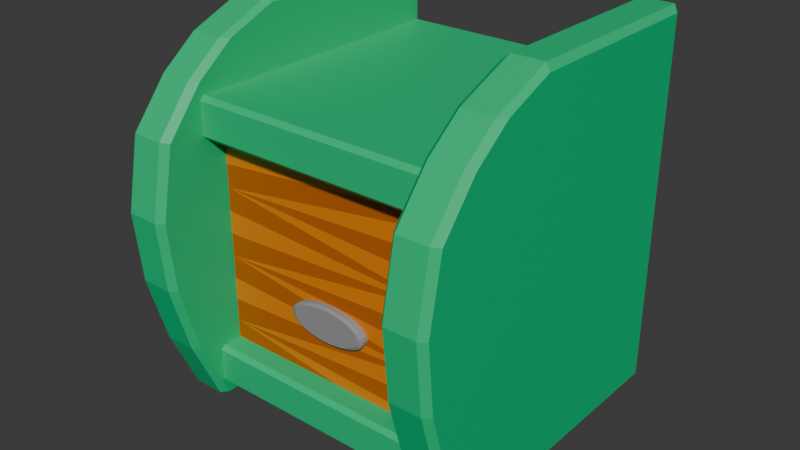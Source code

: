 # Source: krovatTymba.blend  (saved by Blender 4.3.32; exported with 4.5.12 LTS)
import bpy
from mathutils import Matrix  # noqa: F401  (used for matrix-valued properties, if any)

bpy.ops.wm.read_factory_settings(use_empty=True)
scene = bpy.context.scene
scene.name = 'Scene'

# ---- collections
col_collection = bpy.data.collections.new('Collection'); scene.collection.children.link(col_collection)

# ---- materials (node trees are filled in below, after node groups)
mat_material_002 = bpy.data.materials.new('Material.002')
mat_material_005 = bpy.data.materials.new('Material.005')
mat_material = bpy.data.materials.new('Material')
mat_material.alpha_threshold = 0.0
mat_material.roughness = 0.5
mat_material.line_color = (0.0, 0.0, 0.0, 1.0)
mat_material_001 = bpy.data.materials.new('Material.001')
mat_material_003 = bpy.data.materials.new('Material.003')
mat_material_006 = bpy.data.materials.new('Material.006')
mat_material_008 = bpy.data.materials.new('Material.008')

# ---- material node trees
mat_material_002.use_nodes = True; mat_material_002.node_tree.nodes.clear()
_N = mat_material_002.node_tree.nodes; _L = mat_material_002.node_tree.links
n0 = _N.new('ShaderNodeBsdfPrincipled'); n0.name = 'Principled BSDF'; n0.location = (10, 300)
n0.inputs[0].default_value = (0.0, 0.5574, 0.1987, 1.0)
n1 = _N.new('ShaderNodeOutputMaterial'); n1.name = 'Material Output'; n1.location = (300, 300)
_L.new(n0.outputs[0], n1.inputs[0])
n1.is_active_output = True
mat_material_005.use_nodes = True; mat_material_005.node_tree.nodes.clear()
_N = mat_material_005.node_tree.nodes; _L = mat_material_005.node_tree.links
n0 = _N.new('ShaderNodeBsdfPrincipled'); n0.name = 'Principled BSDF'; n0.location = (10, 300)
n0.inputs[0].default_value = (0.0, 0.5574, 0.1987, 1.0)
n1 = _N.new('ShaderNodeOutputMaterial'); n1.name = 'Material Output'; n1.location = (300, 300)
_L.new(n0.outputs[0], n1.inputs[0])
n1.is_active_output = True
mat_material.use_nodes = True; mat_material.node_tree.nodes.clear()
_N = mat_material.node_tree.nodes; _L = mat_material.node_tree.links
n0 = _N.new('ShaderNodeOutputMaterial'); n0.name = 'Material Output'; n0.location = (300, 300)
n1 = _N.new('ShaderNodeBsdfPrincipled'); n1.name = 'Principled BSDF'; n1.location = (10, 300)
n1.inputs[0].default_value = (0.5078, 0.1141, 0.0, 1.0)
n1.inputs[3].default_value = 1.45
_L.new(n1.outputs[0], n0.inputs[0])
n0.is_active_output = True
mat_material_001.use_nodes = True; mat_material_001.node_tree.nodes.clear()
_N = mat_material_001.node_tree.nodes; _L = mat_material_001.node_tree.links
n0 = _N.new('ShaderNodeBsdfPrincipled'); n0.name = 'Principled BSDF'; n0.location = (10, 300)
n0.inputs[0].default_value = (0.8002, 0.2207, 0.0, 1.0)
n1 = _N.new('ShaderNodeOutputMaterial'); n1.name = 'Material Output'; n1.location = (300, 300)
_L.new(n0.outputs[0], n1.inputs[0])
n1.is_active_output = True
mat_material_003.use_nodes = True; mat_material_003.node_tree.nodes.clear()
_N = mat_material_003.node_tree.nodes; _L = mat_material_003.node_tree.links
n0 = _N.new('ShaderNodeBsdfPrincipled'); n0.name = 'Principled BSDF'; n0.location = (10, 300)
n0.inputs[0].default_value = (0.0, 0.5574, 0.1987, 1.0)
n1 = _N.new('ShaderNodeOutputMaterial'); n1.name = 'Material Output'; n1.location = (300, 300)
_L.new(n0.outputs[0], n1.inputs[0])
n1.is_active_output = True
mat_material_006.use_nodes = True; mat_material_006.node_tree.nodes.clear()
_N = mat_material_006.node_tree.nodes; _L = mat_material_006.node_tree.links
n0 = _N.new('ShaderNodeBsdfPrincipled'); n0.name = 'Principled BSDF'; n0.location = (10, 300)
n0.inputs[0].default_value = (0.2983, 0.2983, 0.2983, 1.0)
n1 = _N.new('ShaderNodeOutputMaterial'); n1.name = 'Material Output'; n1.location = (300, 300)
_L.new(n0.outputs[0], n1.inputs[0])
n1.is_active_output = True
mat_material_008.use_nodes = True; mat_material_008.node_tree.nodes.clear()
_N = mat_material_008.node_tree.nodes; _L = mat_material_008.node_tree.links
n0 = _N.new('ShaderNodeBsdfPrincipled'); n0.name = 'Principled BSDF'; n0.location = (10, 300)
n0.inputs[0].default_value = (0.115, 0.115, 0.115, 1.0)
n1 = _N.new('ShaderNodeOutputMaterial'); n1.name = 'Material Output'; n1.location = (300, 300)
_L.new(n0.outputs[0], n1.inputs[0])
n1.is_active_output = True

# ---- world
world_world = bpy.data.worlds.new('World'); scene.world = world_world
world_world.use_nodes = True; world_world.node_tree.nodes.clear()
_N = world_world.node_tree.nodes; _L = world_world.node_tree.links
n0 = _N.new('ShaderNodeOutputWorld'); n0.name = 'World Output'; n0.location = (300, 300)
n1 = _N.new('ShaderNodeBackground'); n1.name = 'Background'; n1.location = (10, 300)
n1.inputs[0].default_value = (0.05088, 0.05088, 0.05088, 1.0)
_L.new(n1.outputs[0], n0.inputs[0])
n0.is_active_output = True
world_world.color = (0.05088, 0.05088, 0.05088)
world_world.sun_shadow_jitter_overblur = 0.0

# ---- meshes
me_cube_003 = bpy.data.meshes.new('Cube.003')
me_cube_003.from_pydata([(-1.361, -1.06, -0.8053), (-1.311, -1.041, -0.8553), (-1.311, -1.111, -0.8096), (-1.311, -0.3403, 2.257), (-1.361, -0.3727, 2.207), (-1.311, 1.243, -0.8553), (-1.361, 1.243, -0.8053), (-1.311, 1.293, -0.8053), (-1.361, 1.243, 2.207), (-1.311, 1.293, 2.257), (-1.311, 1.293, 2.207), (-1.05, -1.041, -0.8553), (-1.0, -1.06, -0.8053), (-1.05, -1.111, -0.8096), (-1.0, -0.3727, 2.207), (-1.05, -0.3403, 2.257), (-1.05, 1.243, -0.8553), (-1.05, 1.293, -0.8053), (-1.0, 1.243, -0.8053), (-1.05, 1.293, 2.207), (-1.05, 1.293, 2.257), (-1.0, 1.293, 2.207), (-1.311, -1.446, 1.452), (-1.361, -1.391, 1.437), (-1.311, 1.293, 0.7008), (-1.361, 1.243, 0.7145), (-1.0, 1.243, 0.7145), (-1.05, 1.293, 0.7008), (-1.05, -1.446, 1.452), (-1.0, -1.391, 1.437), (-1.311, -1.147, 1.817), (-1.361, -1.09, 1.803), (-1.361, -0.7825, 2.039), (-1.311, -0.8473, 2.049), (-1.311, 1.293, 1.738), (-1.361, 1.243, 1.745), (-1.361, 1.243, 1.232), (-1.311, 1.293, 1.22), (-1.0, 1.293, 1.745), (-1.05, 1.293, 1.738), (-1.05, 1.293, 1.22), (-1.0, 1.293, 1.232), (-1.05, -0.8473, 2.049), (-1.0, -0.7825, 2.039), (-1.0, -1.09, 1.803), (-1.05, -1.147, 1.817), (-1.311, 1.293, 0.3118), (-1.361, 1.243, 0.3217), (-1.311, 1.293, -0.07725), (-1.361, 1.243, -0.07054), (-1.361, 1.243, -0.4627), (-1.311, 1.293, -0.4663), (-1.0, 1.243, 0.3217), (-1.05, 1.293, 0.3118), (-1.0, 1.243, -0.07054), (-1.05, 1.293, -0.07725), (-1.05, 1.293, -0.4663), (-1.0, 1.243, -0.4627), (-1.05, -1.561, 0.875), (-1.0, -1.506, 0.8641), (-1.05, -1.508, 0.2982), (-1.0, -1.453, 0.2909), (-1.0, -1.293, -0.2824), (-1.05, -1.347, -0.2785), (-1.311, -1.347, -0.2785), (-1.361, -1.293, -0.2824), (-1.311, -1.508, 0.2982), (-1.361, -1.453, 0.2909), (-1.361, -1.506, 0.8641), (-1.311, -1.561, 0.875), (1.0, -1.06, -0.8053), (1.05, -1.041, -0.8553), (1.05, -1.111, -0.8096), (1.05, -0.3403, 2.257), (1.0, -0.3727, 2.207), (1.05, 1.243, -0.8553), (1.0, 1.243, -0.8053), (1.05, 1.293, -0.8053), (1.0, 1.293, 2.207), (1.05, 1.293, 2.257), (1.05, 1.293, 2.207), (1.311, -1.041, -0.8553), (1.361, -1.06, -0.8053), (1.311, -1.111, -0.8096), (1.361, -0.3727, 2.207), (1.311, -0.3403, 2.257), (1.311, 1.243, -0.8553), (1.311, 1.293, -0.8053), (1.361, 1.243, -0.8053), (1.311, 1.293, 2.207), (1.311, 1.293, 2.257), (1.361, 1.243, 2.207), (1.05, -1.446, 1.452), (1.0, -1.391, 1.437), (1.05, 1.293, 0.7008), (1.0, 1.243, 0.7145), (1.361, 1.243, 0.7145), (1.311, 1.293, 0.7008), (1.311, -1.446, 1.452), (1.361, -1.391, 1.437), (1.05, -1.147, 1.817), (1.0, -1.09, 1.803), (1.0, -0.7825, 2.039), (1.05, -0.8473, 2.049), (1.05, 1.293, 1.738), (1.0, 1.293, 1.745), (1.0, 1.293, 1.232), (1.05, 1.293, 1.22), (1.361, 1.243, 1.745), (1.311, 1.293, 1.738), (1.311, 1.293, 1.22), (1.361, 1.243, 1.232), (1.311, -0.8473, 2.049), (1.361, -0.7825, 2.039), (1.361, -1.09, 1.803), (1.311, -1.147, 1.817), (1.05, 1.293, 0.3118), (1.0, 1.243, 0.3217), (1.05, 1.293, -0.07725), (1.0, 1.243, -0.07054), (1.0, 1.243, -0.4627), (1.05, 1.293, -0.4663), (1.361, 1.243, 0.3217), (1.311, 1.293, 0.3118), (1.361, 1.243, -0.07054), (1.311, 1.293, -0.07725), (1.311, 1.293, -0.4663), (1.361, 1.243, -0.4627), (1.311, -1.561, 0.875), (1.361, -1.506, 0.8641), (1.311, -1.508, 0.2982), (1.361, -1.453, 0.2909), (1.361, -1.293, -0.2824), (1.311, -1.347, -0.2785), (1.05, -1.347, -0.2785), (1.0, -1.293, -0.2824), (1.05, -1.508, 0.2982), (1.0, -1.453, 0.2909), (1.0, -1.506, 0.8641), (1.05, -1.561, 0.875), (1.0, 1.097, 1.504), (1.0, 1.097, -0.4959), (1.0, -0.9028, 1.504), (1.0, -0.9028, -0.4959), (-1.0, 1.097, 1.504), (-1.0, 1.097, -0.4959), (-1.0, -0.9028, 1.504), (-1.0, -0.9028, -0.4959), (1.0, 1.097, 1.218), (1.0, 1.097, 0.9327), (1.0, 1.097, 0.647), (1.0, 1.097, 0.3613), (1.0, 1.097, 0.07555), (1.0, 1.097, -0.2102), (-1.0, -0.9028, -0.2102), (-1.0, -0.9028, -0.2102), (-1.0, -0.9028, 0.3613), (-1.0, -0.9028, 0.3613), (-1.0, -0.9028, 0.9327), (-1.0, -0.9028, 0.9327), (1.0, -0.9028, 1.218), (1.0, -0.9028, 0.647), (1.0, -0.9028, 0.647), (1.0, -0.9028, 0.07555), (1.0, -0.9028, 0.07555), (1.0, -0.9028, -0.4959), (-1.0, 1.097, 1.218), (-1.0, 1.097, 0.9327), (-1.0, 1.097, 0.647), (-1.0, 1.097, 0.3613), (-1.0, 1.097, 0.07555), (-1.0, 1.097, -0.2102), (1.0, 1.097, 1.123), (1.0, 1.097, 1.028), (-1.0, -0.9028, 0.9327), (-1.0, -0.9028, 0.9327), (1.0, -0.9028, 1.028), (1.0, -0.9028, 0.8375), (-1.0, 1.097, 1.123), (-1.0, 1.097, 1.028), (1.0, 1.097, 0.5517), (1.0, 1.097, 0.4565), (-1.0, -0.9028, 0.3613), (-1.0, -0.9028, 0.3613), (1.0, -0.9028, 0.4565), (1.0, -0.9028, 0.266), (-1.0, 1.097, 0.5517), (-1.0, 1.097, 0.4565), (1.0, 1.097, -0.01969), (1.0, 1.097, -0.1149), (-1.0, -0.9028, -0.2102), (-1.0, -0.9028, -0.2102), (1.0, -0.9028, -0.1149), (1.0, -0.9028, -0.3054), (-1.0, 1.097, -0.01969), (-1.0, 1.097, -0.1149), (1.0, 1.097, -0.353), (1.0, -0.9028, -0.4959), (-1.0, 1.097, -0.353), (-1.0, -0.9028, -0.353), (1.0, 1.097, 0.266), (1.0, 1.097, 0.1708), (-1.0, -0.9028, -0.01969), (-1.0, -0.9028, 0.1708), (1.0, -0.9028, 0.07555), (1.0, -0.9028, 0.07555), (-1.0, 1.097, 0.266), (-1.0, 1.097, 0.1708), (1.0, 1.097, 0.8375), (1.0, 1.097, 0.7422), (-1.0, -0.9028, 0.5517), (-1.0, -0.9028, 0.7422), (1.0, -0.9028, 0.647), (1.0, -0.9028, 0.647), (-1.0, 1.097, 0.8375), (-1.0, 1.097, 0.7422), (-1.0, -0.9028, 1.123), (-1.0, -0.9028, 1.314), (1.0, 1.097, 1.409), (1.0, 1.097, 1.314), (1.0, -0.9028, 1.409), (1.0, -0.9028, 1.314), (-1.0, 1.097, 1.409), (-1.0, 1.097, 1.314), (-1.067, -1.063, 1.367), (-1.067, -1.098, 1.402), (-1.104, -1.063, 1.402), (-1.104, -1.063, 1.667), (-1.067, -1.098, 1.667), (-1.067, -1.063, 1.702), (-1.104, 1.257, 1.402), (-1.067, 1.293, 1.402), (-1.067, 1.293, 1.331), (-1.104, 1.257, 1.331), (-1.067, 1.293, 1.702), (-1.067, 1.293, 1.667), (-1.104, 1.257, 1.667), (1.104, -1.063, 1.402), (1.067, -1.098, 1.402), (1.067, -1.063, 1.367), (1.067, -1.063, 1.702), (1.067, -1.098, 1.667), (1.104, -1.063, 1.667), (1.067, 1.293, 1.331), (1.067, 1.293, 1.402), (1.104, 1.257, 1.402), (1.104, 1.257, 1.331), (1.067, 1.293, 1.702), (1.104, 1.257, 1.667), (1.067, 1.293, 1.667), (-1.067, -1.063, -0.696), (-1.067, -1.098, -0.6605), (-1.104, -1.063, -0.6605), (-1.067, -1.098, -0.3957), (-1.067, -1.063, -0.3602), (-1.104, -1.063, -0.3957), (-1.067, 1.257, -0.696), (-1.104, 1.257, -0.6605), (-1.067, 1.293, -0.6605), (-1.067, 1.293, -0.3602), (-1.067, 1.293, -0.3957), (-1.104, 1.257, -0.3957), (1.067, -1.063, -0.696), (1.104, -1.063, -0.6605), (1.067, -1.098, -0.6605), (1.067, -1.063, -0.3602), (1.067, -1.098, -0.3957), (1.104, -1.063, -0.3957), (1.067, 1.257, -0.696), (1.067, 1.293, -0.6605), (1.104, 1.257, -0.6605), (1.067, 1.293, -0.3602), (1.104, 1.257, -0.3957), (1.067, 1.293, -0.3957), (-1.104, 1.062, 1.402), (-1.104, 1.133, 1.402), (-1.104, 1.133, 1.331), (-1.067, 1.097, 1.331), (-1.067, 1.062, 1.367), (-1.104, 1.133, 1.667), (-1.104, 1.062, 1.667), (-1.067, 1.062, 1.702), (-1.067, 1.133, 1.702), (1.104, 1.133, 1.331), (1.104, 1.133, 1.402), (1.104, 1.062, 1.402), (1.067, 1.062, 1.367), (1.067, 1.097, 1.331), (1.104, 1.062, 1.667), (1.104, 1.133, 1.667), (1.067, 1.133, 1.702), (1.067, 1.062, 1.702), (1.067, 1.293, -0.3246), (1.104, 1.257, -0.3246), (1.067, 1.293, -0.3602), (-1.067, 1.293, -0.3246), (-1.067, 1.293, -0.3602), (-1.104, 1.257, -0.3246), (1.104, 1.133, -0.3246), (1.067, 1.097, -0.3246), (1.067, 1.133, -0.3602), (-1.104, 1.133, -0.3246), (-1.067, 1.133, -0.3602), (-1.067, 1.097, -0.3246), (5.96e-07, -0.8733, 0.3083), (-0.06733, -0.8733, 0.3054), (-0.1321, -0.8733, 0.2968), (-0.1917, -0.8733, 0.2829), (-0.244, -0.8733, 0.2641), (-0.287, -0.8733, 0.2412), (-0.3189, -0.8733, 0.2151), (-0.3385, -0.8733, 0.1868), (-0.3451, -0.8733, 0.1574), (-0.3385, -0.8733, 0.128), (-0.3189, -0.8733, 0.09967), (-0.287, -0.8733, 0.07359), (-0.244, -0.8733, 0.05072), (-0.1917, -0.8733, 0.03196), (-0.1321, -0.8733, 0.01802), (-0.06733, -0.8733, 0.009433), (5.96e-07, -0.8733, 0.006534), (0.06733, -0.8733, 0.009433), (0.1321, -0.8733, 0.01802), (0.1917, -0.8733, 0.03196), (0.244, -0.8733, 0.05072), (0.287, -0.8733, 0.07359), (0.3189, -0.8733, 0.09967), (0.3385, -0.8733, 0.128), (0.3451, -0.8733, 0.1574), (0.3385, -0.8733, 0.1868), (0.3189, -0.8733, 0.2151), (0.287, -0.8733, 0.2412), (0.244, -0.8733, 0.2641), (0.1917, -0.8733, 0.2829), (0.1321, -0.8733, 0.2968), (0.06733, -0.8733, 0.3054), (5.96e-07, -0.945, 0.3083), (5.96e-07, -0.9626, 0.2906), (-0.05944, -0.9626, 0.288), (-0.06733, -0.945, 0.3054), (-0.1166, -0.9626, 0.2805), (-0.1321, -0.945, 0.2968), (-0.1693, -0.9626, 0.2681), (-0.1917, -0.945, 0.2829), (-0.2154, -0.9626, 0.2516), (-0.244, -0.945, 0.2641), (-0.2533, -0.9626, 0.2314), (-0.287, -0.945, 0.2412), (-0.2815, -0.9626, 0.2084), (-0.3189, -0.945, 0.2151), (-0.2988, -0.9626, 0.1834), (-0.3385, -0.945, 0.1868), (-0.3047, -0.9626, 0.1574), (-0.3451, -0.945, 0.1574), (-0.2988, -0.9626, 0.1314), (-0.3385, -0.945, 0.128), (-0.2815, -0.9626, 0.1064), (-0.3189, -0.945, 0.09967), (-0.2533, -0.9626, 0.08342), (-0.287, -0.945, 0.07359), (-0.2154, -0.9626, 0.06323), (-0.244, -0.945, 0.05072), (-0.1693, -0.9626, 0.04667), (-0.1917, -0.945, 0.03196), (-0.1166, -0.9626, 0.03436), (-0.1321, -0.945, 0.01802), (-0.05944, -0.9626, 0.02678), (-0.06733, -0.945, 0.009433), (5.96e-07, -0.9626, 0.02423), (5.96e-07, -0.945, 0.006534), (0.05944, -0.9626, 0.02678), (0.06733, -0.945, 0.009433), (0.1166, -0.9626, 0.03436), (0.1321, -0.945, 0.01802), (0.1693, -0.9626, 0.04667), (0.1917, -0.945, 0.03196), (0.2154, -0.9626, 0.06323), (0.244, -0.945, 0.05072), (0.2533, -0.9626, 0.08342), (0.287, -0.945, 0.07359), (0.2815, -0.9626, 0.1064), (0.3189, -0.945, 0.09967), (0.2988, -0.9626, 0.1314), (0.3385, -0.945, 0.128), (0.3047, -0.9626, 0.1574), (0.3451, -0.945, 0.1574), (0.2988, -0.9626, 0.1834), (0.3385, -0.945, 0.1868), (0.2815, -0.9626, 0.2084), (0.3189, -0.945, 0.2151), (0.2533, -0.9626, 0.2314), (0.287, -0.945, 0.2412), (0.2154, -0.9626, 0.2516), (0.244, -0.945, 0.2641), (0.1693, -0.9626, 0.2681), (0.1917, -0.945, 0.2829), (0.1166, -0.9626, 0.2805), (0.1321, -0.945, 0.2968), (0.05944, -0.9626, 0.288), (0.06733, -0.945, 0.3054), (-0.66, -0.3428, -0.661), (-0.7029, -0.347, -0.661), (-0.7442, -0.3595, -0.661), (-0.7822, -0.3799, -0.661), (-0.8156, -0.4072, -0.661), (-0.8429, -0.4406, -0.661), (-0.8633, -0.4786, -0.661), (-0.8758, -0.5199, -0.661), (-0.88, -0.5628, -0.661), (-0.8758, -0.6057, -0.661), (-0.8633, -0.647, -0.661), (-0.8429, -0.685, -0.661), (-0.8156, -0.7184, -0.661), (-0.7822, -0.7457, -0.661), (-0.7442, -0.766, -0.661), (-0.7029, -0.7786, -0.661), (-0.66, -0.7828, -0.661), (-0.6171, -0.7786, -0.661), (-0.5758, -0.766, -0.661), (-0.5378, -0.7457, -0.661), (-0.5044, -0.7184, -0.661), (-0.4771, -0.685, -0.661), (-0.4567, -0.647, -0.661), (-0.4442, -0.6057, -0.661), (-0.44, -0.5628, -0.661), (-0.4442, -0.5199, -0.661), (-0.4567, -0.4786, -0.661), (-0.4771, -0.4406, -0.661), (-0.5044, -0.4072, -0.661), (-0.5378, -0.3799, -0.661), (-0.5758, -0.3595, -0.661), (-0.6171, -0.347, -0.661), (-0.66, -0.3428, -0.961), (-0.7029, -0.347, -0.961), (-0.7442, -0.3595, -0.961), (-0.7822, -0.3799, -0.961), (-0.8156, -0.4072, -0.961), (-0.8429, -0.4406, -0.961), (-0.8633, -0.4786, -0.961), (-0.8758, -0.5199, -0.961), (-0.88, -0.5628, -0.961), (-0.8758, -0.6057, -0.961), (-0.8633, -0.647, -0.961), (-0.8429, -0.685, -0.961), (-0.8156, -0.7184, -0.961), (-0.7822, -0.7457, -0.961), (-0.7442, -0.766, -0.961), (-0.7029, -0.7786, -0.961), (-0.66, -0.7828, -0.961), (-0.6171, -0.7786, -0.961), (-0.5758, -0.766, -0.961), (-0.5378, -0.7457, -0.961), (-0.5044, -0.7184, -0.961), (-0.4771, -0.685, -0.961), (-0.4567, -0.647, -0.961), (-0.4442, -0.6057, -0.961), (-0.44, -0.5628, -0.961), (-0.4442, -0.5199, -0.961), (-0.4567, -0.4786, -0.961), (-0.4771, -0.4406, -0.961), (-0.5044, -0.4072, -0.961), (-0.5378, -0.3799, -0.961), (-0.5758, -0.3595, -0.961), (-0.6171, -0.347, -0.961), (0.66, 0.9772, -0.661), (0.6171, 0.973, -0.661), (0.5758, 0.9605, -0.661), (0.5378, 0.9401, -0.661), (0.5044, 0.9128, -0.661), (0.4771, 0.8794, -0.661), (0.4567, 0.8414, -0.661), (0.4442, 0.8001, -0.661), (0.44, 0.7572, -0.661), (0.4442, 0.7143, -0.661), (0.4567, 0.673, -0.661), (0.4771, 0.635, -0.661), (0.5044, 0.6016, -0.661), (0.5378, 0.5743, -0.661), (0.5758, 0.554, -0.661), (0.6171, 0.5414, -0.661), (0.66, 0.5372, -0.661), (0.7029, 0.5414, -0.661), (0.7442, 0.554, -0.661), (0.7822, 0.5743, -0.661), (0.8156, 0.6016, -0.661), (0.8429, 0.635, -0.661), (0.8633, 0.673, -0.661), (0.8758, 0.7143, -0.661), (0.88, 0.7572, -0.661), (0.8758, 0.8001, -0.661), (0.8633, 0.8414, -0.661), (0.8429, 0.8794, -0.661), (0.8156, 0.9128, -0.661), (0.7822, 0.9401, -0.661), (0.7442, 0.9605, -0.661), (0.7029, 0.973, -0.661), (0.66, 0.9772, -0.961), (0.6171, 0.973, -0.961), (0.5758, 0.9605, -0.961), (0.5378, 0.9401, -0.961), (0.5044, 0.9128, -0.961), (0.4771, 0.8794, -0.961), (0.4567, 0.8414, -0.961), (0.4442, 0.8001, -0.961), (0.44, 0.7572, -0.961), (0.4442, 0.7143, -0.961), (0.4567, 0.673, -0.961), (0.4771, 0.635, -0.961), (0.5044, 0.6016, -0.961), (0.5378, 0.5743, -0.961), (0.5758, 0.554, -0.961), (0.6171, 0.5414, -0.961), (0.66, 0.5372, -0.961), (0.7029, 0.5414, -0.961), (0.7442, 0.554, -0.961), (0.7822, 0.5743, -0.961), (0.8156, 0.6016, -0.961), (0.8429, 0.635, -0.961), (0.8633, 0.673, -0.961), (0.8758, 0.7143, -0.961), (0.88, 0.7572, -0.961), (0.8758, 0.8001, -0.961), (0.8633, 0.8414, -0.961), (0.8429, 0.8794, -0.961), (0.8156, 0.9128, -0.961), (0.7822, 0.9401, -0.961), (0.7442, 0.9605, -0.961), (0.7029, 0.973, -0.961), (0.66, -0.3428, -0.661), (0.6171, -0.347, -0.661), (0.5758, -0.3595, -0.661), (0.5378, -0.3799, -0.661), (0.5044, -0.4072, -0.661), (0.4771, -0.4406, -0.661), (0.4567, -0.4786, -0.661), (0.4442, -0.5199, -0.661), (0.44, -0.5628, -0.661), (0.4442, -0.6057, -0.661), (0.4567, -0.647, -0.661), (0.4771, -0.685, -0.661), (0.5044, -0.7184, -0.661), (0.5378, -0.7457, -0.661), (0.5758, -0.766, -0.661), (0.6171, -0.7786, -0.661), (0.66, -0.7828, -0.661), (0.7029, -0.7786, -0.661), (0.7442, -0.766, -0.661), (0.7822, -0.7457, -0.661), (0.8156, -0.7184, -0.661), (0.8429, -0.685, -0.661), (0.8633, -0.647, -0.661), (0.8758, -0.6057, -0.661), (0.88, -0.5628, -0.661), (0.8758, -0.5199, -0.661), (0.8633, -0.4786, -0.661), (0.8429, -0.4406, -0.661), (0.8156, -0.4072, -0.661), (0.7822, -0.3799, -0.661), (0.7442, -0.3595, -0.661), (0.7029, -0.347, -0.661), (0.66, -0.3428, -0.961), (0.6171, -0.347, -0.961), (0.5758, -0.3595, -0.961), (0.5378, -0.3799, -0.961), (0.5044, -0.4072, -0.961), (0.4771, -0.4406, -0.961), (0.4567, -0.4786, -0.961), (0.4442, -0.5199, -0.961), (0.44, -0.5628, -0.961), (0.4442, -0.6057, -0.961), (0.4567, -0.647, -0.961), (0.4771, -0.685, -0.961), (0.5044, -0.7184, -0.961), (0.5378, -0.7457, -0.961), (0.5758, -0.766, -0.961), (0.6171, -0.7786, -0.961), (0.66, -0.7828, -0.961), (0.7029, -0.7786, -0.961), (0.7442, -0.766, -0.961), (0.7822, -0.7457, -0.961), (0.8156, -0.7184, -0.961), (0.8429, -0.685, -0.961), (0.8633, -0.647, -0.961), (0.8758, -0.6057, -0.961), (0.88, -0.5628, -0.961), (0.8758, -0.5199, -0.961), (0.8633, -0.4786, -0.961), (0.8429, -0.4406, -0.961), (0.8156, -0.4072, -0.961), (0.7822, -0.3799, -0.961), (0.7442, -0.3595, -0.961), (0.7029, -0.347, -0.961), (-0.66, 0.9772, -0.661), (-0.7029, 0.973, -0.661), (-0.7442, 0.9605, -0.661), (-0.7822, 0.9401, -0.661), (-0.8156, 0.9128, -0.661), (-0.8429, 0.8794, -0.661), (-0.8633, 0.8414, -0.661), (-0.8758, 0.8001, -0.661), (-0.88, 0.7572, -0.661), (-0.8758, 0.7143, -0.661), (-0.8633, 0.673, -0.661), (-0.8429, 0.635, -0.661), (-0.8156, 0.6016, -0.661), (-0.7822, 0.5743, -0.661), (-0.7442, 0.554, -0.661), (-0.7029, 0.5414, -0.661), (-0.66, 0.5372, -0.661), (-0.6171, 0.5414, -0.661), (-0.5758, 0.554, -0.661), (-0.5378, 0.5743, -0.661), (-0.5044, 0.6016, -0.661), (-0.4771, 0.635, -0.661), (-0.4567, 0.673, -0.661), (-0.4442, 0.7143, -0.661), (-0.44, 0.7572, -0.661), (-0.4442, 0.8001, -0.661), (-0.4567, 0.8414, -0.661), (-0.4771, 0.8794, -0.661), (-0.5044, 0.9128, -0.661), (-0.5378, 0.9401, -0.661), (-0.5758, 0.9605, -0.661), (-0.6171, 0.973, -0.661), (-0.66, 0.9772, -0.961), (-0.7029, 0.973, -0.961), (-0.7442, 0.9605, -0.961), (-0.7822, 0.9401, -0.961), (-0.8156, 0.9128, -0.961), (-0.8429, 0.8794, -0.961), (-0.8633, 0.8414, -0.961), (-0.8758, 0.8001, -0.961), (-0.88, 0.7572, -0.961), (-0.8758, 0.7143, -0.961), (-0.8633, 0.673, -0.961), (-0.8429, 0.635, -0.961), (-0.8156, 0.6016, -0.961), (-0.7822, 0.5743, -0.961), (-0.7442, 0.554, -0.961), (-0.7029, 0.5414, -0.961), (-0.66, 0.5372, -0.961), (-0.6171, 0.5414, -0.961), (-0.5758, 0.554, -0.961), (-0.5378, 0.5743, -0.961), (-0.5044, 0.6016, -0.961), (-0.4771, 0.635, -0.961), (-0.4567, 0.673, -0.961), (-0.4442, 0.7143, -0.961), (-0.44, 0.7572, -0.961), (-0.4442, 0.8001, -0.961), (-0.4567, 0.8414, -0.961), (-0.4771, 0.8794, -0.961), (-0.5044, 0.9128, -0.961), (-0.5378, 0.9401, -0.961), (-0.5758, 0.9605, -0.961), (-0.6171, 0.973, -0.961)], [], [(20, 9, 3, 15), (18, 57, 62, 12), (68, 23, 25, 47), (32, 4, 8, 35), (13, 63, 64, 2), (7, 51, 56, 17), (28, 45, 30, 22), (31, 32, 35, 36), (26, 41, 44, 29), (23, 31, 36, 25), (24, 37, 40, 27), (37, 34, 39, 40), (52, 26, 29, 59), (48, 46, 53, 55), (46, 24, 27, 53), (41, 38, 43, 44), (58, 28, 22, 69), (45, 42, 33, 30), (5, 16, 11, 1), (54, 52, 59, 61), (51, 48, 55, 56), (34, 10, 19, 39), (65, 67, 49, 50), (67, 68, 47, 49), (38, 21, 14, 43), (60, 58, 69, 66), (57, 54, 61, 62), (42, 15, 3, 33), (63, 60, 66, 64), (0, 1, 2), (5, 6, 7), (8, 9, 10), (11, 12, 13), (16, 17, 18), (19, 20, 21), (5, 1, 0, 6), (33, 3, 4, 32), (3, 9, 8, 4), (51, 7, 6, 50), (16, 5, 7, 17), (9, 20, 19, 10), (57, 18, 17, 56), (11, 16, 18, 12), (20, 15, 14, 21), (63, 13, 12, 62), (1, 11, 13, 2), (69, 22, 23, 68), (37, 24, 25, 36), (41, 26, 27, 40), (45, 28, 29, 44), (22, 30, 31, 23), (30, 33, 32, 31), (10, 34, 35, 8), (34, 37, 36, 35), (21, 38, 39, 19), (38, 41, 40, 39), (15, 42, 43, 14), (42, 45, 44, 43), (24, 46, 47, 25), (46, 48, 49, 47), (48, 51, 50, 49), (26, 52, 53, 27), (52, 54, 55, 53), (54, 57, 56, 55), (28, 58, 59, 29), (58, 60, 61, 59), (60, 63, 62, 61), (2, 64, 65, 0), (64, 66, 67, 65), (66, 69, 68, 67), (0, 65, 50, 6), (90, 79, 73, 85), (88, 127, 132, 82), (138, 93, 95, 117), (102, 74, 78, 105), (83, 133, 134, 72), (77, 121, 126, 87), (98, 115, 100, 92), (101, 102, 105, 106), (96, 111, 114, 99), (93, 101, 106, 95), (94, 107, 110, 97), (107, 104, 109, 110), (122, 96, 99, 129), (118, 116, 123, 125), (116, 94, 97, 123), (111, 108, 113, 114), (128, 98, 92, 139), (115, 112, 103, 100), (75, 86, 81, 71), (124, 122, 129, 131), (121, 118, 125, 126), (104, 80, 89, 109), (135, 137, 119, 120), (137, 138, 117, 119), (108, 91, 84, 113), (130, 128, 139, 136), (127, 124, 131, 132), (112, 85, 73, 103), (133, 130, 136, 134), (70, 71, 72), (75, 76, 77), (78, 79, 80), (81, 82, 83), (86, 87, 88), (89, 90, 91), (75, 71, 70, 76), (103, 73, 74, 102), (73, 79, 78, 74), (121, 77, 76, 120), (86, 75, 77, 87), (79, 90, 89, 80), (127, 88, 87, 126), (81, 86, 88, 82), (90, 85, 84, 91), (133, 83, 82, 132), (71, 81, 83, 72), (139, 92, 93, 138), (107, 94, 95, 106), (111, 96, 97, 110), (115, 98, 99, 114), (92, 100, 101, 93), (100, 103, 102, 101), (80, 104, 105, 78), (104, 107, 106, 105), (91, 108, 109, 89), (108, 111, 110, 109), (85, 112, 113, 84), (112, 115, 114, 113), (94, 116, 117, 95), (116, 118, 119, 117), (118, 121, 120, 119), (96, 122, 123, 97), (122, 124, 125, 123), (124, 127, 126, 125), (98, 128, 129, 99), (128, 130, 131, 129), (130, 133, 132, 131), (72, 134, 135, 70), (134, 136, 137, 135), (136, 139, 138, 137), (70, 135, 120, 76), (140, 144, 146, 142), (220, 142, 146, 217), (217, 146, 144, 222), (145, 141, 143, 147), (218, 140, 142, 220), (222, 144, 140, 218), (198, 171, 153, 196), (194, 170, 152, 188), (206, 169, 151, 200), (186, 168, 150, 180), (214, 167, 149, 208), (178, 166, 148, 172), (196, 153, 165, 197), (188, 152, 164, 192), (200, 151, 163, 204), (180, 150, 162, 184), (208, 149, 161, 212), (172, 148, 160, 176), (199, 154, 171, 198), (191, 155, 170, 194), (203, 156, 169, 206), (183, 157, 168, 186), (211, 158, 167, 214), (175, 159, 166, 178), (197, 165, 154, 199), (192, 164, 155, 191), (204, 163, 156, 203), (184, 162, 157, 183), (212, 161, 158, 211), (176, 160, 159, 175), (161, 177, 174, 158), (177, 176, 175, 174), (158, 174, 179, 167), (174, 175, 178, 179), (149, 173, 177, 161), (173, 172, 176, 177), (167, 179, 173, 149), (179, 178, 172, 173), (163, 185, 182, 156), (185, 184, 183, 182), (156, 182, 187, 169), (182, 183, 186, 187), (151, 181, 185, 163), (181, 180, 184, 185), (169, 187, 181, 151), (187, 186, 180, 181), (165, 193, 190, 154), (193, 192, 191, 190), (154, 190, 195, 171), (190, 191, 194, 195), (153, 189, 193, 165), (189, 188, 192, 193), (171, 195, 189, 153), (195, 194, 188, 189), (143, 197, 199, 147), (147, 199, 198, 145), (141, 196, 197, 143), (145, 198, 196, 141), (164, 205, 202, 155), (205, 204, 203, 202), (155, 202, 207, 170), (202, 203, 206, 207), (152, 201, 205, 164), (201, 200, 204, 205), (170, 207, 201, 152), (207, 206, 200, 201), (162, 213, 210, 157), (213, 212, 211, 210), (157, 210, 215, 168), (210, 211, 214, 215), (150, 209, 213, 162), (209, 208, 212, 213), (168, 215, 209, 150), (215, 214, 208, 209), (166, 223, 219, 148), (223, 222, 218, 219), (148, 219, 221, 160), (219, 218, 220, 221), (159, 216, 223, 166), (216, 217, 222, 223), (160, 221, 216, 159), (221, 220, 217, 216), (276, 233, 297, 301), (232, 243, 292, 295), (245, 248, 289, 284), (278, 286, 239, 224), (291, 281, 229, 240), (231, 235, 249, 244), (264, 266, 253, 251), (270, 272, 267, 263), (287, 277, 303, 299), (271, 259, 254, 265), (252, 255, 261, 257), (258, 260, 273, 269), (285, 288, 242, 237), (275, 279, 236, 230), (246, 283, 298, 293), (238, 241, 228, 225), (247, 234, 282, 290), (256, 268, 262, 250), (296, 294, 300, 302), (224, 225, 226), (227, 228, 229), (230, 231, 232, 233), (234, 235, 236), (237, 238, 239), (240, 241, 242), (243, 244, 245, 246), (247, 248, 249), (250, 251, 252), (253, 254, 255), (256, 257, 258), (259, 260, 261), (262, 263, 264), (265, 266, 267), (268, 269, 270), (271, 272, 273), (274, 275, 276, 277, 278), (279, 280, 281, 282), (283, 284, 285, 286, 287), (288, 289, 290, 291), (292, 293, 294), (295, 296, 297), (298, 299, 300), (301, 302, 303), (278, 224, 226, 274), (225, 228, 227, 226), (282, 234, 236, 279), (235, 231, 230, 236), (243, 232, 231, 244), (234, 247, 249, 235), (248, 245, 244, 249), (283, 246, 245, 284), (291, 240, 242, 288), (241, 238, 237, 242), (224, 239, 238, 225), (240, 229, 228, 241), (256, 250, 252, 257), (251, 253, 255, 252), (254, 259, 261, 255), (260, 258, 257, 261), (268, 256, 258, 269), (259, 271, 273, 260), (272, 270, 269, 273), (262, 268, 270, 263), (271, 265, 267, 272), (266, 264, 263, 267), (250, 262, 264, 251), (265, 254, 253, 266), (233, 276, 275, 230), (229, 281, 280, 227), (239, 286, 285, 237), (247, 290, 289, 248), (281, 291, 290, 282), (286, 278, 277, 287), (288, 285, 284, 289), (279, 275, 274, 280), (294, 296, 295, 292), (300, 294, 293, 298), (296, 302, 301, 297), (299, 303, 302, 300), (246, 293, 292, 243), (297, 233, 232, 295), (303, 277, 276, 301), (287, 299, 298, 283), (226, 227, 280, 274), (329, 387, 385, 328), (316, 361, 359, 315), (330, 389, 387, 329), (317, 363, 361, 316), (331, 391, 389, 330), (318, 365, 363, 317), (332, 393, 391, 331), (319, 367, 365, 318), (306, 341, 339, 305), (333, 395, 393, 332), (320, 369, 367, 319), (307, 343, 341, 306), (334, 397, 395, 333), (321, 371, 369, 320), (308, 345, 343, 307), (335, 399, 397, 334), (322, 373, 371, 321), (309, 347, 345, 308), (323, 375, 373, 322), (310, 349, 347, 309), (305, 339, 336, 304), (324, 377, 375, 323), (311, 351, 349, 310), (325, 379, 377, 324), (312, 353, 351, 311), (326, 381, 379, 325), (313, 355, 353, 312), (327, 383, 381, 326), (314, 357, 355, 313), (328, 385, 383, 327), (315, 359, 357, 314), (304, 336, 399, 335), (339, 338, 337, 336), (341, 340, 338, 339), (343, 342, 340, 341), (345, 344, 342, 343), (347, 346, 344, 345), (349, 348, 346, 347), (351, 350, 348, 349), (353, 352, 350, 351), (355, 354, 352, 353), (357, 356, 354, 355), (359, 358, 356, 357), (361, 360, 358, 359), (363, 362, 360, 361), (365, 364, 362, 363), (367, 366, 364, 365), (369, 368, 366, 367), (371, 370, 368, 369), (373, 372, 370, 371), (375, 374, 372, 373), (377, 376, 374, 375), (379, 378, 376, 377), (381, 380, 378, 379), (383, 382, 380, 381), (385, 384, 382, 383), (387, 386, 384, 385), (389, 388, 386, 387), (391, 390, 388, 389), (393, 392, 390, 391), (395, 394, 392, 393), (397, 396, 394, 395), (399, 398, 396, 397), (336, 337, 398, 399), (338, 340, 342, 344, 346, 348, 350, 352, 354, 356, 358, 360, 362, 364, 366, 368, 370, 372, 374, 376, 378, 380, 382, 384, 386, 388, 390, 392, 394, 396, 398, 337), (418, 417, 449, 450), (405, 404, 436, 437), (400, 431, 463, 432), (419, 418, 450, 451), (406, 405, 437, 438), (420, 419, 451, 452), (407, 406, 438, 439), (421, 420, 452, 453), (408, 407, 439, 440), (422, 421, 453, 454), (409, 408, 440, 441), (423, 422, 454, 455), (410, 409, 441, 442), (424, 423, 455, 456), (411, 410, 442, 443), (425, 424, 456, 457), (412, 411, 443, 444), (426, 425, 457, 458), (413, 412, 444, 445), (427, 426, 458, 459), (414, 413, 445, 446), (401, 400, 432, 433), (428, 427, 459, 460), (415, 414, 446, 447), (402, 401, 433, 434), (429, 428, 460, 461), (416, 415, 447, 448), (403, 402, 434, 435), (430, 429, 461, 462), (417, 416, 448, 449), (404, 403, 435, 436), (431, 430, 462, 463), (433, 432, 463, 462, 461, 460, 459, 458, 457, 456, 455, 454, 453, 452, 451, 450, 449, 448, 447, 446, 445, 444, 443, 442, 441, 440, 439, 438, 437, 436, 435, 434), (484, 483, 515, 516), (471, 470, 502, 503), (485, 484, 516, 517), (472, 471, 503, 504), (486, 485, 517, 518), (473, 472, 504, 505), (487, 486, 518, 519), (474, 473, 505, 506), (488, 487, 519, 520), (475, 474, 506, 507), (489, 488, 520, 521), (476, 475, 507, 508), (490, 489, 521, 522), (477, 476, 508, 509), (491, 490, 522, 523), (478, 477, 509, 510), (465, 464, 496, 497), (492, 491, 523, 524), (479, 478, 510, 511), (466, 465, 497, 498), (493, 492, 524, 525), (480, 479, 511, 512), (467, 466, 498, 499), (494, 493, 525, 526), (481, 480, 512, 513), (468, 467, 499, 500), (495, 494, 526, 527), (482, 481, 513, 514), (469, 468, 500, 501), (464, 495, 527, 496), (483, 482, 514, 515), (470, 469, 501, 502), (497, 496, 527, 526, 525, 524, 523, 522, 521, 520, 519, 518, 517, 516, 515, 514, 513, 512, 511, 510, 509, 508, 507, 506, 505, 504, 503, 502, 501, 500, 499, 498), (538, 537, 569, 570), (552, 551, 583, 584), (539, 538, 570, 571), (553, 552, 584, 585), (540, 539, 571, 572), (554, 553, 585, 586), (541, 540, 572, 573), (555, 554, 586, 587), (542, 541, 573, 574), (529, 528, 560, 561), (556, 555, 587, 588), (543, 542, 574, 575), (530, 529, 561, 562), (557, 556, 588, 589), (544, 543, 575, 576), (531, 530, 562, 563), (558, 557, 589, 590), (545, 544, 576, 577), (532, 531, 563, 564), (559, 558, 590, 591), (546, 545, 577, 578), (533, 532, 564, 565), (528, 559, 591, 560), (547, 546, 578, 579), (534, 533, 565, 566), (548, 547, 579, 580), (535, 534, 566, 567), (549, 548, 580, 581), (536, 535, 567, 568), (550, 549, 581, 582), (537, 536, 568, 569), (551, 550, 582, 583), (561, 560, 591, 590, 589, 588, 587, 586, 585, 584, 583, 582, 581, 580, 579, 578, 577, 576, 575, 574, 573, 572, 571, 570, 569, 568, 567, 566, 565, 564, 563, 562), (601, 600, 632, 633), (615, 614, 646, 647), (602, 601, 633, 634), (616, 615, 647, 648), (603, 602, 634, 635), (617, 616, 648, 649), (604, 603, 635, 636), (618, 617, 649, 650), (605, 604, 636, 637), (619, 618, 650, 651), (606, 605, 637, 638), (593, 592, 624, 625), (620, 619, 651, 652), (607, 606, 638, 639), (594, 593, 625, 626), (621, 620, 652, 653), (608, 607, 639, 640), (595, 594, 626, 627), (622, 621, 653, 654), (609, 608, 640, 641), (596, 595, 627, 628), (623, 622, 654, 655), (610, 609, 641, 642), (597, 596, 628, 629), (592, 623, 655, 624), (611, 610, 642, 643), (598, 597, 629, 630), (612, 611, 643, 644), (599, 598, 630, 631), (613, 612, 644, 645), (600, 599, 631, 632), (614, 613, 645, 646), (625, 624, 655, 654, 653, 652, 651, 650, 649, 648, 647, 646, 645, 644, 643, 642, 641, 640, 639, 638, 637, 636, 635, 634, 633, 632, 631, 630, 629, 628, 627, 626)])
me_cube_003.polygons.foreach_set('material_index', [0, 0, 0, 0, 0, 0, 0, 0, 0, 0, 0, 0, 0, 0, 0, 0, 0, 0, 0, 0, 0, 0, 0, 0, 0, 0, 0, 0, 0, 0, 0, 0, 0, 0, 0, 0, 0, 0, 0, 0, 0, 0, 0, 0, 0, 0, 0, 0, 0, 0, 0, 0, 0, 0, 0, 0, 0, 0, 0, 0, 0, 0, 0, 0, 0, 0, 0, 0, 0, 0, 0, 1, 1, 1, 1, 1, 1, 1, 1, 1, 1, 1, 1, 1, 1, 1, 1, 1, 1, 1, 1, 1, 1, 1, 1, 1, 1, 1, 1, 1, 1, 1, 1, 1, 1, 1, 1, 1, 1, 1, 1, 1, 1, 1, 1, 1, 1, 1, 1, 1, 1, 1, 1, 1, 1, 1, 1, 1, 1, 1, 1, 1, 1, 1, 1, 1, 1, 1, 1, 1, 1, 1, 2, 2, 2, 2, 2, 2, 2, 2, 2, 2, 2, 2, 2, 2, 2, 2, 2, 2, 2, 2, 2, 2, 2, 2, 2, 3, 2, 3, 2, 3, 3, 2, 2, 2, 2, 2, 2, 2, 3, 2, 2, 2, 2, 2, 2, 2, 3, 2, 2, 2, 2, 2, 2, 2, 3, 2, 2, 2, 2, 3, 2, 2, 2, 2, 2, 2, 2, 3, 2, 2, 2, 2, 2, 2, 2, 2, 2, 2, 2, 2, 2, 3, 0, 0, 0, 0, 0, 0, 4, 4, 0, 4, 4, 4, 0, 0, 0, 0, 0, 4, 0, 0, 0, 0, 0, 0, 0, 0, 0, 4, 4, 4, 4, 4, 4, 4, 4, 0, 0, 0, 0, 0, 0, 0, 0, 0, 0, 0, 0, 0, 0, 0, 0, 0, 0, 0, 0, 4, 4, 4, 4, 4, 4, 4, 4, 4, 4, 4, 4, 0, 0, 0, 0, 0, 0, 0, 0, 0, 0, 0, 0, 0, 0, 0, 0, 0, 5, 5, 5, 5, 5, 5, 5, 5, 5, 5, 5, 5, 5, 5, 5, 5, 5, 5, 5, 5, 5, 5, 5, 5, 5, 5, 5, 5, 5, 5, 5, 5, 5, 5, 5, 5, 5, 5, 5, 5, 5, 5, 5, 5, 5, 5, 5, 5, 5, 5, 5, 5, 5, 5, 5, 5, 5, 5, 5, 5, 5, 5, 5, 5, 5, 6, 6, 6, 6, 6, 6, 6, 6, 6, 6, 6, 6, 6, 6, 6, 6, 6, 6, 6, 6, 6, 6, 6, 6, 6, 6, 6, 6, 6, 6, 6, 6, 6, 6, 6, 6, 6, 6, 6, 6, 6, 6, 6, 6, 6, 6, 6, 6, 6, 6, 6, 6, 6, 6, 6, 6, 6, 6, 6, 6, 6, 6, 6, 6, 6, 6, 6, 6, 6, 6, 6, 6, 6, 6, 6, 6, 6, 6, 6, 6, 6, 6, 6, 6, 6, 6, 6, 6, 6, 6, 6, 6, 6, 6, 6, 6, 6, 6, 6, 6, 6, 6, 6, 6, 6, 6, 6, 6, 6, 6, 6, 6, 6, 6, 6, 6, 6, 6, 6, 6, 6, 6, 6, 6, 6, 6, 6, 6, 6, 6, 6, 6])
_uv = me_cube_003.uv_layers.new(name='UVMap')
_uv.uv.foreach_set('vector', [0.6597, 0.5077, 0.8403, 0.5077, 0.8403, 0.75, 0.6597, 0.75, 0.3789, 0.5051, 0.4062, 0.5047, 0.4062, 0.7449, 0.3778, 0.7447, 0.4688, 0.004848, 0.5, 0.005021, 0.5, 0.2454, 0.4688, 0.2456, 0.5833, 0.007567, 0.6167, 0.008336, 0.6208, 0.2429, 0.5833, 0.2442, 0.3775, 0.7847, 0.4062, 0.7847, 0.4062, 0.9653, 0.3775, 0.9653, 0.379, 0.2847, 0.4062, 0.2847, 0.4062, 0.4653, 0.379, 0.4653, 0.5, 0.7847, 0.5417, 0.7847, 0.5417, 0.9653, 0.5, 0.9653, 0.5417, 0.005852, 0.5833, 0.007567, 0.5833, 0.2442, 0.5417, 0.2449, 0.5, 0.5046, 0.5417, 0.5051, 0.5417, 0.7441, 0.5, 0.745, 0.5, 0.005021, 0.5417, 0.005852, 0.5417, 0.2449, 0.5, 0.2454, 0.5, 0.2847, 0.5417, 0.2847, 0.5417, 0.4653, 0.5, 0.4653, 0.5417, 0.2847, 0.5833, 0.2847, 0.5833, 0.4653, 0.5417, 0.4653, 0.4688, 0.5044, 0.5, 0.5046, 0.5, 0.745, 0.4688, 0.7452, 0.4375, 0.2847, 0.4688, 0.2847, 0.4688, 0.4653, 0.4375, 0.4653, 0.4688, 0.2847, 0.5, 0.2847, 0.5, 0.4653, 0.4688, 0.4653, 0.5417, 0.5051, 0.5833, 0.5058, 0.5833, 0.7424, 0.5417, 0.7441, 0.4688, 0.7847, 0.5, 0.7847, 0.5, 0.9653, 0.4688, 0.9653, 0.5417, 0.7847, 0.5833, 0.7847, 0.5833, 0.9653, 0.5417, 0.9653, 0.1597, 0.5052, 0.3403, 0.5052, 0.3403, 0.7448, 0.1597, 0.7448, 0.4375, 0.5045, 0.4688, 0.5044, 0.4688, 0.7452, 0.4375, 0.7451, 0.4062, 0.2847, 0.4375, 0.2847, 0.4375, 0.4653, 0.4062, 0.4653, 0.5833, 0.2847, 0.621, 0.2847, 0.621, 0.4653, 0.5833, 0.4653, 0.4062, 0.005121, 0.4375, 0.004902, 0.4375, 0.2455, 0.4062, 0.2453, 0.4375, 0.004902, 0.4688, 0.004848, 0.4688, 0.2456, 0.4375, 0.2455, 0.5833, 0.5058, 0.6208, 0.5071, 0.6167, 0.7417, 0.5833, 0.7424, 0.4375, 0.7847, 0.4688, 0.7847, 0.4688, 0.9653, 0.4375, 0.9653, 0.4062, 0.5047, 0.4375, 0.5045, 0.4375, 0.7451, 0.4062, 0.7449, 0.5833, 0.7847, 0.625, 0.7847, 0.625, 0.9653, 0.5833, 0.9653, 0.4062, 0.7847, 0.4375, 0.7847, 0.4375, 0.9653, 0.4062, 0.9653, 0.125, 0.7468, 0.1597, 0.7448, 0.1597, 0.75, 0.1597, 0.5052, 0.125, 0.5052, 0.1597, 0.5, 0.6208, 0.2429, 0.625, 0.2423, 0.621, 0.25, 0.3403, 0.7448, 0.375, 0.7468, 0.3403, 0.75, 0.3403, 0.5052, 0.3403, 0.5, 0.375, 0.5052, 0.621, 0.4653, 0.625, 0.4653, 0.621, 0.5, 0.1597, 0.5052, 0.1597, 0.7448, 0.125, 0.7468, 0.125, 0.5052, 0.5833, 0.0, 0.625, 0.0, 0.6167, 0.008336, 0.5833, 0.007567, 0.625, 0.0, 0.625, 0.2423, 0.6208, 0.2429, 0.6167, 0.008336, 0.4062, 0.2847, 0.379, 0.2847, 0.3789, 0.2449, 0.4062, 0.2453, 0.3403, 0.5052, 0.1597, 0.5052, 0.1597, 0.5, 0.3403, 0.5, 0.625, 0.2847, 0.625, 0.4653, 0.621, 0.4653, 0.621, 0.2847, 0.4062, 0.5047, 0.3789, 0.5051, 0.379, 0.4653, 0.4062, 0.4653, 0.3403, 0.7448, 0.3403, 0.5052, 0.3789, 0.5051, 0.3778, 0.7447, 0.6597, 0.5077, 0.6597, 0.75, 0.6167, 0.7417, 0.6208, 0.5071, 0.4062, 0.7847, 0.3775, 0.7847, 0.3778, 0.7447, 0.4062, 0.7449, 0.1597, 0.7448, 0.3403, 0.7448, 0.3403, 0.75, 0.1597, 0.75, 0.4688, 0.0, 0.5, 0.0, 0.5, 0.005021, 0.4688, 0.004848, 0.5417, 0.2847, 0.5, 0.2847, 0.5, 0.2454, 0.5417, 0.2449, 0.5417, 0.5051, 0.5, 0.5046, 0.5, 0.4653, 0.5417, 0.4653, 0.5417, 0.7847, 0.5, 0.7847, 0.5, 0.745, 0.5417, 0.7441, 0.5, 0.0, 0.5417, 0.0, 0.5417, 0.005852, 0.5, 0.005021, 0.5417, 0.0, 0.5833, 0.0, 0.5833, 0.007567, 0.5417, 0.005852, 0.621, 0.2847, 0.5833, 0.2847, 0.5833, 0.2442, 0.6208, 0.2429, 0.5833, 0.2847, 0.5417, 0.2847, 0.5417, 0.2449, 0.5833, 0.2442, 0.6208, 0.5071, 0.5833, 0.5058, 0.5833, 0.4653, 0.621, 0.4653, 0.5833, 0.5058, 0.5417, 0.5051, 0.5417, 0.4653, 0.5833, 0.4653, 0.625, 0.7847, 0.5833, 0.7847, 0.5833, 0.7424, 0.6167, 0.7417, 0.5833, 0.7847, 0.5417, 0.7847, 0.5417, 0.7441, 0.5833, 0.7424, 0.5, 0.2847, 0.4688, 0.2847, 0.4688, 0.2456, 0.5, 0.2454, 0.4688, 0.2847, 0.4375, 0.2847, 0.4375, 0.2455, 0.4688, 0.2456, 0.4375, 0.2847, 0.4062, 0.2847, 0.4062, 0.2453, 0.4375, 0.2455, 0.5, 0.5046, 0.4688, 0.5044, 0.4688, 0.4653, 0.5, 0.4653, 0.4688, 0.5044, 0.4375, 0.5045, 0.4375, 0.4653, 0.4688, 0.4653, 0.4375, 0.5045, 0.4062, 0.5047, 0.4062, 0.4653, 0.4375, 0.4653, 0.5, 0.7847, 0.4688, 0.7847, 0.4688, 0.7452, 0.5, 0.745, 0.4688, 0.7847, 0.4375, 0.7847, 0.4375, 0.7451, 0.4688, 0.7452, 0.4375, 0.7847, 0.4062, 0.7847, 0.4062, 0.7449, 0.4375, 0.7451, 0.3775, 0.0, 0.4062, 0.0, 0.4062, 0.005121, 0.3778, 0.005326, 0.4062, 0.0, 0.4375, 0.0, 0.4375, 0.004902, 0.4062, 0.005121, 0.4375, 0.0, 0.4688, 0.0, 0.4688, 0.004848, 0.4375, 0.004902, 0.3778, 0.005326, 0.4062, 0.005121, 0.4062, 0.2453, 0.3789, 0.2449, 0.6597, 0.5077, 0.8403, 0.5077, 0.8403, 0.75, 0.6597, 0.75, 0.3789, 0.5051, 0.4062, 0.5047, 0.4062, 0.7449, 0.3778, 0.7447, 0.4688, 0.004848, 0.5, 0.005021, 0.5, 0.2454, 0.4688, 0.2456, 0.5833, 0.007567, 0.6167, 0.008336, 0.6208, 0.2429, 0.5833, 0.2442, 0.3775, 0.7847, 0.4062, 0.7847, 0.4062, 0.9653, 0.3775, 0.9653, 0.379, 0.2847, 0.4062, 0.2847, 0.4062, 0.4653, 0.379, 0.4653, 0.5, 0.7847, 0.5417, 0.7847, 0.5417, 0.9653, 0.5, 0.9653, 0.5417, 0.005852, 0.5833, 0.007567, 0.5833, 0.2442, 0.5417, 0.2449, 0.5, 0.5046, 0.5417, 0.5051, 0.5417, 0.7441, 0.5, 0.745, 0.5, 0.005021, 0.5417, 0.005852, 0.5417, 0.2449, 0.5, 0.2454, 0.5, 0.2847, 0.5417, 0.2847, 0.5417, 0.4653, 0.5, 0.4653, 0.5417, 0.2847, 0.5833, 0.2847, 0.5833, 0.4653, 0.5417, 0.4653, 0.4688, 0.5044, 0.5, 0.5046, 0.5, 0.745, 0.4688, 0.7452, 0.4375, 0.2847, 0.4688, 0.2847, 0.4688, 0.4653, 0.4375, 0.4653, 0.4688, 0.2847, 0.5, 0.2847, 0.5, 0.4653, 0.4688, 0.4653, 0.5417, 0.5051, 0.5833, 0.5058, 0.5833, 0.7424, 0.5417, 0.7441, 0.4688, 0.7847, 0.5, 0.7847, 0.5, 0.9653, 0.4688, 0.9653, 0.5417, 0.7847, 0.5833, 0.7847, 0.5833, 0.9653, 0.5417, 0.9653, 0.1597, 0.5052, 0.3403, 0.5052, 0.3403, 0.7448, 0.1597, 0.7448, 0.4375, 0.5045, 0.4688, 0.5044, 0.4688, 0.7452, 0.4375, 0.7451, 0.4062, 0.2847, 0.4375, 0.2847, 0.4375, 0.4653, 0.4062, 0.4653, 0.5833, 0.2847, 0.621, 0.2847, 0.621, 0.4653, 0.5833, 0.4653, 0.4062, 0.005121, 0.4375, 0.004902, 0.4375, 0.2455, 0.4062, 0.2453, 0.4375, 0.004902, 0.4688, 0.004848, 0.4688, 0.2456, 0.4375, 0.2455, 0.5833, 0.5058, 0.6208, 0.5071, 0.6167, 0.7417, 0.5833, 0.7424, 0.4375, 0.7847, 0.4688, 0.7847, 0.4688, 0.9653, 0.4375, 0.9653, 0.4062, 0.5047, 0.4375, 0.5045, 0.4375, 0.7451, 0.4062, 0.7449, 0.5833, 0.7847, 0.625, 0.7847, 0.625, 0.9653, 0.5833, 0.9653, 0.4062, 0.7847, 0.4375, 0.7847, 0.4375, 0.9653, 0.4062, 0.9653, 0.125, 0.7468, 0.1597, 0.7448, 0.1597, 0.75, 0.1597, 0.5052, 0.125, 0.5052, 0.1597, 0.5, 0.6208, 0.2429, 0.625, 0.2423, 0.621, 0.25, 0.3403, 0.7448, 0.375, 0.7468, 0.3403, 0.75, 0.3403, 0.5052, 0.3403, 0.5, 0.375, 0.5052, 0.621, 0.4653, 0.625, 0.4653, 0.621, 0.5, 0.1597, 0.5052, 0.1597, 0.7448, 0.125, 0.7468, 0.125, 0.5052, 0.5833, 0.0, 0.625, 0.0, 0.6167, 0.008336, 0.5833, 0.007567, 0.625, 0.0, 0.625, 0.2423, 0.6208, 0.2429, 0.6167, 0.008336, 0.4062, 0.2847, 0.379, 0.2847, 0.3789, 0.2449, 0.4062, 0.2453, 0.3403, 0.5052, 0.1597, 0.5052, 0.1597, 0.5, 0.3403, 0.5, 0.625, 0.2847, 0.625, 0.4653, 0.621, 0.4653, 0.621, 0.2847, 0.4062, 0.5047, 0.3789, 0.5051, 0.379, 0.4653, 0.4062, 0.4653, 0.3403, 0.7448, 0.3403, 0.5052, 0.3789, 0.5051, 0.3778, 0.7447, 0.6597, 0.5077, 0.6597, 0.75, 0.6167, 0.7417, 0.6208, 0.5071, 0.4062, 0.7847, 0.3775, 0.7847, 0.3778, 0.7447, 0.4062, 0.7449, 0.1597, 0.7448, 0.3403, 0.7448, 0.3403, 0.75, 0.1597, 0.75, 0.4688, 0.0, 0.5, 0.0, 0.5, 0.005021, 0.4688, 0.004848, 0.5417, 0.2847, 0.5, 0.2847, 0.5, 0.2454, 0.5417, 0.2449, 0.5417, 0.5051, 0.5, 0.5046, 0.5, 0.4653, 0.5417, 0.4653, 0.5417, 0.7847, 0.5, 0.7847, 0.5, 0.745, 0.5417, 0.7441, 0.5, 0.0, 0.5417, 0.0, 0.5417, 0.005852, 0.5, 0.005021, 0.5417, 0.0, 0.5833, 0.0, 0.5833, 0.007567, 0.5417, 0.005852, 0.621, 0.2847, 0.5833, 0.2847, 0.5833, 0.2442, 0.6208, 0.2429, 0.5833, 0.2847, 0.5417, 0.2847, 0.5417, 0.2449, 0.5833, 0.2442, 0.6208, 0.5071, 0.5833, 0.5058, 0.5833, 0.4653, 0.621, 0.4653, 0.5833, 0.5058, 0.5417, 0.5051, 0.5417, 0.4653, 0.5833, 0.4653, 0.625, 0.7847, 0.5833, 0.7847, 0.5833, 0.7424, 0.6167, 0.7417, 0.5833, 0.7847, 0.5417, 0.7847, 0.5417, 0.7441, 0.5833, 0.7424, 0.5, 0.2847, 0.4688, 0.2847, 0.4688, 0.2456, 0.5, 0.2454, 0.4688, 0.2847, 0.4375, 0.2847, 0.4375, 0.2455, 0.4688, 0.2456, 0.4375, 0.2847, 0.4062, 0.2847, 0.4062, 0.2453, 0.4375, 0.2455, 0.5, 0.5046, 0.4688, 0.5044, 0.4688, 0.4653, 0.5, 0.4653, 0.4688, 0.5044, 0.4375, 0.5045, 0.4375, 0.4653, 0.4688, 0.4653, 0.4375, 0.5045, 0.4062, 0.5047, 0.4062, 0.4653, 0.4375, 0.4653, 0.5, 0.7847, 0.4688, 0.7847, 0.4688, 0.7452, 0.5, 0.745, 0.4688, 0.7847, 0.4375, 0.7847, 0.4375, 0.7451, 0.4688, 0.7452, 0.4375, 0.7847, 0.4062, 0.7847, 0.4062, 0.7449, 0.4375, 0.7451, 0.3775, 0.0, 0.4062, 0.0, 0.4062, 0.005121, 0.3778, 0.005326, 0.4062, 0.0, 0.4375, 0.0, 0.4375, 0.004902, 0.4062, 0.005121, 0.4375, 0.0, 0.4688, 0.0, 0.4688, 0.004848, 0.4375, 0.004902, 0.3778, 0.005326, 0.4062, 0.005121, 0.4062, 0.2453, 0.3789, 0.2449, 0.625, 0.5, 0.875, 0.5, 0.875, 0.75, 0.625, 0.75, 0.6131, 0.75, 0.625, 0.75, 0.625, 1.0, 0.6131, 1.0, 0.6131, 0.0, 0.625, 0.0, 0.625, 0.25, 0.6131, 0.25, 0.125, 0.5, 0.375, 0.5, 0.375, 0.75, 0.125, 0.75, 0.6131, 0.5, 0.625, 0.5, 0.625, 0.75, 0.6131, 0.75, 0.6131, 0.25, 0.625, 0.25, 0.625, 0.5, 0.6131, 0.5, 0.3929, 0.25, 0.4107, 0.25, 0.4107, 0.5, 0.3929, 0.5, 0.4345, 0.25, 0.4464, 0.25, 0.4464, 0.5, 0.4345, 0.5, 0.4702, 0.25, 0.4821, 0.25, 0.4821, 0.5, 0.4702, 0.5, 0.506, 0.25, 0.5179, 0.25, 0.5179, 0.5, 0.506, 0.5, 0.5417, 0.25, 0.5536, 0.25, 0.5536, 0.5, 0.5417, 0.5, 0.5774, 0.25, 0.5893, 0.25, 0.5893, 0.5, 0.5774, 0.5, 0.3929, 0.5, 0.4107, 0.5, 0.4107, 0.75, 0.3929, 0.75, 0.4345, 0.5, 0.4464, 0.5, 0.4464, 0.75, 0.4345, 0.75, 0.4702, 0.5, 0.4821, 0.5, 0.4821, 0.75, 0.4702, 0.75, 0.506, 0.5, 0.5179, 0.5, 0.5179, 0.75, 0.506, 0.75, 0.5417, 0.5, 0.5536, 0.5, 0.5536, 0.75, 0.5417, 0.75, 0.5774, 0.5, 0.5893, 0.5, 0.5893, 0.75, 0.5774, 0.75, 0.3929, 0.0, 0.4107, 0.0, 0.4107, 0.25, 0.3929, 0.25, 0.4345, 0.0, 0.4464, 0.0, 0.4464, 0.25, 0.4345, 0.25, 0.4702, 0.0, 0.4821, 0.0, 0.4821, 0.25, 0.4702, 0.25, 0.506, 0.0, 0.5179, 0.0, 0.5179, 0.25, 0.506, 0.25, 0.5417, 0.0, 0.5536, 0.0, 0.5536, 0.25, 0.5417, 0.25, 0.5774, 0.0, 0.5893, 0.0, 0.5893, 0.25, 0.5774, 0.25, 0.3929, 0.75, 0.4107, 0.75, 0.4107, 1.0, 0.3929, 1.0, 0.4345, 0.75, 0.4464, 0.75, 0.4464, 1.0, 0.4345, 1.0, 0.4702, 0.75, 0.4821, 0.75, 0.4821, 1.0, 0.4702, 1.0, 0.506, 0.75, 0.5179, 0.75, 0.5179, 1.0, 0.506, 1.0, 0.5417, 0.75, 0.5536, 0.75, 0.5536, 1.0, 0.5417, 1.0, 0.5774, 0.75, 0.5893, 0.75, 0.5893, 1.0, 0.5774, 1.0, 0.5536, 0.75, 0.5655, 0.75, 0.5655, 1.0, 0.5536, 1.0, 0.5655, 0.75, 0.5774, 0.75, 0.5774, 1.0, 0.5655, 1.0, 0.5536, 0.0, 0.5655, 0.0, 0.5655, 0.25, 0.5536, 0.25, 0.5655, 0.0, 0.5774, 0.0, 0.5774, 0.25, 0.5655, 0.25, 0.5536, 0.5, 0.5655, 0.5, 0.5655, 0.75, 0.5536, 0.75, 0.5655, 0.5, 0.5774, 0.5, 0.5774, 0.75, 0.5655, 0.75, 0.5536, 0.25, 0.5655, 0.25, 0.5655, 0.5, 0.5536, 0.5, 0.5655, 0.25, 0.5774, 0.25, 0.5774, 0.5, 0.5655, 0.5, 0.4821, 0.75, 0.494, 0.75, 0.494, 1.0, 0.4821, 1.0, 0.494, 0.75, 0.506, 0.75, 0.506, 1.0, 0.494, 1.0, 0.4821, 0.0, 0.494, 0.0, 0.494, 0.25, 0.4821, 0.25, 0.494, 0.0, 0.506, 0.0, 0.506, 0.25, 0.494, 0.25, 0.4821, 0.5, 0.494, 0.5, 0.494, 0.75, 0.4821, 0.75, 0.494, 0.5, 0.506, 0.5, 0.506, 0.75, 0.494, 0.75, 0.4821, 0.25, 0.494, 0.25, 0.494, 0.5, 0.4821, 0.5, 0.494, 0.25, 0.506, 0.25, 0.506, 0.5, 0.494, 0.5, 0.4107, 0.75, 0.4226, 0.75, 0.4226, 1.0, 0.4107, 1.0, 0.4226, 0.75, 0.4345, 0.75, 0.4345, 1.0, 0.4226, 1.0, 0.4107, 0.0, 0.4226, 0.0, 0.4226, 0.25, 0.4107, 0.25, 0.4226, 0.0, 0.4345, 0.0, 0.4345, 0.25, 0.4226, 0.25, 0.4107, 0.5, 0.4226, 0.5, 0.4226, 0.75, 0.4107, 0.75, 0.4226, 0.5, 0.4345, 0.5, 0.4345, 0.75, 0.4226, 0.75, 0.4107, 0.25, 0.4226, 0.25, 0.4226, 0.5, 0.4107, 0.5, 0.4226, 0.25, 0.4345, 0.25, 0.4345, 0.5, 0.4226, 0.5, 0.375, 0.75, 0.3929, 0.75, 0.3929, 1.0, 0.375, 1.0, 0.375, 0.0, 0.3929, 0.0, 0.3929, 0.25, 0.375, 0.25, 0.375, 0.5, 0.3929, 0.5, 0.3929, 0.75, 0.375, 0.75, 0.375, 0.25, 0.3929, 0.25, 0.3929, 0.5, 0.375, 0.5, 0.4464, 0.75, 0.4583, 0.75, 0.4583, 1.0, 0.4464, 1.0, 0.4583, 0.75, 0.4702, 0.75, 0.4702, 1.0, 0.4583, 1.0, 0.4464, 0.0, 0.4583, 0.0, 0.4583, 0.25, 0.4464, 0.25, 0.4583, 0.0, 0.4702, 0.0, 0.4702, 0.25, 0.4583, 0.25, 0.4464, 0.5, 0.4583, 0.5, 0.4583, 0.75, 0.4464, 0.75, 0.4583, 0.5, 0.4702, 0.5, 0.4702, 0.75, 0.4583, 0.75, 0.4464, 0.25, 0.4583, 0.25, 0.4583, 0.5, 0.4464, 0.5, 0.4583, 0.25, 0.4702, 0.25, 0.4702, 0.5, 0.4583, 0.5, 0.5179, 0.75, 0.5298, 0.75, 0.5298, 1.0, 0.5179, 1.0, 0.5298, 0.75, 0.5417, 0.75, 0.5417, 1.0, 0.5298, 1.0, 0.5179, 0.0, 0.5298, 0.0, 0.5298, 0.25, 0.5179, 0.25, 0.5298, 0.0, 0.5417, 0.0, 0.5417, 0.25, 0.5298, 0.25, 0.5179, 0.5, 0.5298, 0.5, 0.5298, 0.75, 0.5179, 0.75, 0.5298, 0.5, 0.5417, 0.5, 0.5417, 0.75, 0.5298, 0.75, 0.5179, 0.25, 0.5298, 0.25, 0.5298, 0.5, 0.5179, 0.5, 0.5298, 0.25, 0.5417, 0.25, 0.5417, 0.5, 0.5298, 0.5, 0.5893, 0.25, 0.6012, 0.25, 0.6012, 0.5, 0.5893, 0.5, 0.6012, 0.25, 0.6131, 0.25, 0.6131, 0.5, 0.6012, 0.5, 0.5893, 0.5, 0.6012, 0.5, 0.6012, 0.75, 0.5893, 0.75, 0.6012, 0.5, 0.6131, 0.5, 0.6131, 0.75, 0.6012, 0.75, 0.5893, 0.0, 0.6012, 0.0, 0.6012, 0.25, 0.5893, 0.25, 0.6012, 0.0, 0.6131, 0.0, 0.6131, 0.25, 0.6012, 0.25, 0.5893, 0.75, 0.6012, 0.75, 0.6012, 1.0, 0.5893, 1.0, 0.6012, 0.75, 0.6131, 0.75, 0.6131, 1.0, 0.6012, 1.0, 0.375, 0.2333, 0.375, 0.2463, 0.375, 0.2463, 0.375, 0.2333, 0.375, 0.2542, 0.375, 0.4958, 0.375, 0.4958, 0.375, 0.2542, 0.4015, 0.5037, 0.5985, 0.5037, 0.5985, 0.5167, 0.4015, 0.5167, 0.1292, 0.5242, 0.3708, 0.5242, 0.3708, 0.7463, 0.1292, 0.7463, 0.6292, 0.5242, 0.8708, 0.5242, 0.8708, 0.7463, 0.6292, 0.7463, 0.4015, 0.2542, 0.5985, 0.2542, 0.5985, 0.4958, 0.4015, 0.4958, 0.4015, 0.7542, 0.5985, 0.7542, 0.5985, 0.9958, 0.4015, 0.9958, 0.4015, 0.5037, 0.5985, 0.5037, 0.5985, 0.7463, 0.4015, 0.7463, 0.3708, 0.5204, 0.1292, 0.5204, 0.1292, 0.5204, 0.3708, 0.5204, 0.6292, 0.5037, 0.8708, 0.5037, 0.8708, 0.7463, 0.6292, 0.7463, 0.4015, 0.003718, 0.5985, 0.003718, 0.5985, 0.2463, 0.4015, 0.2463, 0.4015, 0.2542, 0.5985, 0.2542, 0.5985, 0.4958, 0.4015, 0.4958, 0.4015, 0.5242, 0.5985, 0.5242, 0.5985, 0.7463, 0.4015, 0.7463, 0.4015, 0.2333, 0.5985, 0.2333, 0.5985, 0.2463, 0.4015, 0.2463, 0.375, 0.5037, 0.375, 0.5167, 0.375, 0.5167, 0.375, 0.5037, 0.4015, 0.7542, 0.5985, 0.7542, 0.5985, 0.9958, 0.4015, 0.9958, 0.6292, 0.5037, 0.8708, 0.5037, 0.8708, 0.5167, 0.6292, 0.5167, 0.1292, 0.5037, 0.3708, 0.5037, 0.3708, 0.7463, 0.1292, 0.7463, 0.1292, 0.5037, 0.3708, 0.5037, 0.3708, 0.5167, 0.1292, 0.5167, 0.1292, 0.7463, 0.1292, 0.75, 0.125, 0.7463, 0.5985, 0.003718, 0.5985, 0.0, 0.625, 0.003718, 0.4015, 0.2463, 0.4015, 0.2542, 0.375, 0.2542, 0.375, 0.2463, 0.625, 0.2463, 0.5985, 0.25, 0.5985, 0.2463, 0.375, 0.7463, 0.3708, 0.75, 0.3708, 0.7463, 0.625, 0.7542, 0.5985, 0.7542, 0.5985, 0.75, 0.375, 0.4958, 0.4015, 0.4958, 0.4015, 0.5037, 0.375, 0.5037, 0.625, 0.4958, 0.5985, 0.5, 0.5985, 0.4958, 0.1292, 0.7463, 0.1292, 0.75, 0.125, 0.7463, 0.5985, 0.0, 0.625, 0.003718, 0.5985, 0.003718, 0.1292, 0.5037, 0.125, 0.5037, 0.1292, 0.5, 0.625, 0.2463, 0.5985, 0.25, 0.5985, 0.2463, 0.3708, 0.7463, 0.375, 0.7463, 0.3708, 0.75, 0.625, 0.7542, 0.5985, 0.7542, 0.5985, 0.75, 0.3708, 0.5037, 0.3708, 0.5, 0.375, 0.5037, 0.625, 0.4958, 0.5985, 0.5, 0.5985, 0.4958, 0.375, 0.2296, 0.375, 0.2333, 0.375, 0.2333, 0.375, 0.2296, 0.375, 0.2296, 0.5985, 0.2296, 0.5985, 0.2258, 0.625, 0.2258, 0.625, 0.2296, 0.375, 0.5167, 0.4015, 0.5167, 0.4015, 0.5242, 0.3708, 0.5242, 0.3708, 0.5204, 0.5985, 0.5242, 0.5985, 0.5167, 0.6292, 0.5167, 0.6292, 0.5242, 0.3708, 0.5, 0.375, 0.5037, 0.3708, 0.5037, 0.1292, 0.5, 0.1292, 0.5037, 0.125, 0.5037, 0.375, 0.5167, 0.3708, 0.5204, 0.3708, 0.5167, 0.125, 0.5167, 0.1292, 0.5167, 0.1292, 0.5204, 0.1292, 0.5242, 0.1292, 0.7463, 0.125, 0.7463, 0.125, 0.5242, 0.4015, 0.0, 0.5985, 0.0, 0.5985, 0.003718, 0.4015, 0.003718, 0.625, 0.2333, 0.625, 0.2463, 0.5985, 0.2463, 0.5985, 0.2333, 0.5985, 0.2542, 0.4015, 0.2542, 0.4015, 0.2463, 0.5985, 0.2463, 0.375, 0.4958, 0.375, 0.2542, 0.4015, 0.2542, 0.4015, 0.4958, 0.625, 0.2542, 0.625, 0.4958, 0.5985, 0.4958, 0.5985, 0.2542, 0.5985, 0.5037, 0.4015, 0.5037, 0.4015, 0.4958, 0.5985, 0.4958, 0.375, 0.5167, 0.375, 0.5037, 0.4015, 0.5037, 0.4015, 0.5167, 0.6292, 0.5242, 0.6292, 0.7463, 0.5985, 0.7463, 0.5985, 0.5242, 0.5985, 0.7542, 0.4015, 0.7542, 0.4015, 0.7463, 0.5985, 0.7463, 0.1292, 0.7463, 0.3708, 0.7463, 0.3708, 0.75, 0.1292, 0.75, 0.625, 0.7542, 0.625, 0.9958, 0.5985, 0.9958, 0.5985, 0.7542, 0.1292, 0.5037, 0.1292, 0.7463, 0.125, 0.7463, 0.125, 0.5037, 0.4015, 0.0, 0.5985, 0.0, 0.5985, 0.003718, 0.4015, 0.003718, 0.625, 0.003718, 0.625, 0.2463, 0.5985, 0.2463, 0.5985, 0.003718, 0.5985, 0.2542, 0.4015, 0.2542, 0.4015, 0.2463, 0.5985, 0.2463, 0.3708, 0.5037, 0.1292, 0.5037, 0.1292, 0.5, 0.3708, 0.5, 0.625, 0.2542, 0.625, 0.4958, 0.5985, 0.4958, 0.5985, 0.2542, 0.5985, 0.5037, 0.4015, 0.5037, 0.4015, 0.4958, 0.5985, 0.4958, 0.3708, 0.7463, 0.3708, 0.5037, 0.4015, 0.5037, 0.4015, 0.7463, 0.6292, 0.5037, 0.6292, 0.7463, 0.5985, 0.7463, 0.5985, 0.5037, 0.5985, 0.7542, 0.4015, 0.7542, 0.4015, 0.7463, 0.5985, 0.7463, 0.1292, 0.7463, 0.3708, 0.7463, 0.3708, 0.75, 0.1292, 0.75, 0.625, 0.7542, 0.625, 0.9958, 0.5985, 0.9958, 0.5985, 0.7542, 0.375, 0.2463, 0.375, 0.2333, 0.4015, 0.2333, 0.4015, 0.2463, 0.625, 0.003718, 0.625, 0.2258, 0.5985, 0.2258, 0.5985, 0.003718, 0.3708, 0.7463, 0.3708, 0.5242, 0.4015, 0.5242, 0.4015, 0.7463, 0.6292, 0.5037, 0.6292, 0.5167, 0.5985, 0.5167, 0.5985, 0.5037, 0.8708, 0.5242, 0.6292, 0.5242, 0.6292, 0.5167, 0.8708, 0.5167, 0.3708, 0.5242, 0.1292, 0.5242, 0.1292, 0.5204, 0.3708, 0.5204, 0.5985, 0.5242, 0.4015, 0.5242, 0.4015, 0.5167, 0.5985, 0.5167, 0.5985, 0.2333, 0.4015, 0.2333, 0.4015, 0.2258, 0.5985, 0.2258, 0.3708, 0.5037, 0.1292, 0.5037, 0.1292, 0.5, 0.3708, 0.5, 0.3708, 0.5167, 0.3708, 0.5037, 0.375, 0.5037, 0.375, 0.5167, 0.1292, 0.5037, 0.1292, 0.5167, 0.125, 0.5167, 0.125, 0.5037, 0.3708, 0.5204, 0.1292, 0.5204, 0.1292, 0.5167, 0.3708, 0.5167, 0.375, 0.5037, 0.375, 0.5037, 0.375, 0.4958, 0.375, 0.4958, 0.375, 0.2463, 0.375, 0.2463, 0.375, 0.2542, 0.375, 0.2542, 0.375, 0.2296, 0.375, 0.2296, 0.375, 0.2333, 0.375, 0.2333, 0.3708, 0.5204, 0.3708, 0.5204, 0.375, 0.5167, 0.375, 0.5167, 0.4015, 0.003718, 0.5985, 0.003718, 0.5985, 0.2258, 0.4015, 0.2258, 0.0, 0.0, 0.0, 0.0, 0.0, 0.0, 0.0, 0.0, 0.0, 0.0, 0.0, 0.0, 0.0, 0.0, 0.0, 0.0, 0.0, 0.0, 0.0, 0.0, 0.0, 0.0, 0.0, 0.0, 0.0, 0.0, 0.0, 0.0, 0.0, 0.0, 0.0, 0.0, 0.0, 0.0, 0.0, 0.0, 0.0, 0.0, 0.0, 0.0, 0.0, 0.0, 0.0, 0.0, 0.0, 0.0, 0.0, 0.0, 0.0, 0.0, 0.0, 0.0, 0.0, 0.0, 0.0, 0.0, 0.0, 0.0, 0.0, 0.0, 0.0, 0.0, 0.0, 0.0, 0.0, 0.0, 0.0, 0.0, 0.0, 0.0, 0.0, 0.0, 0.0, 0.0, 0.0, 0.0, 0.0, 0.0, 0.0, 0.0, 0.0, 0.0, 0.0, 0.0, 0.0, 0.0, 0.0, 0.0, 0.0, 0.0, 0.0, 0.0, 0.0, 0.0, 0.0, 0.0, 0.0, 0.0, 0.0, 0.0, 0.0, 0.0, 0.0, 0.0, 0.0, 0.0, 0.0, 0.0, 0.0, 0.0, 0.0, 0.0, 0.0, 0.0, 0.0, 0.0, 0.0, 0.0, 0.0, 0.0, 0.0, 0.0, 0.0, 0.0, 0.0, 0.0, 0.0, 0.0, 0.0, 0.0, 0.0, 0.0, 0.0, 0.0, 0.0, 0.0, 0.0, 0.0, 0.0, 0.0, 0.0, 0.0, 0.0, 0.0, 0.0, 0.0, 0.0, 0.0, 0.0, 0.0, 0.0, 0.0, 0.0, 0.0, 0.0, 0.0, 0.0, 0.0, 0.0, 0.0, 0.0, 0.0, 0.0, 0.0, 0.0, 0.0, 0.0, 0.0, 0.0, 0.0, 0.0, 0.0, 0.0, 0.0, 0.0, 0.0, 0.0, 0.0, 0.0, 0.0, 0.0, 0.0, 0.0, 0.0, 0.0, 0.0, 0.0, 0.0, 0.0, 0.0, 0.0, 0.0, 0.0, 0.0, 0.0, 0.0, 0.0, 0.0, 0.0, 0.0, 0.0, 0.0, 0.0, 0.0, 0.0, 0.0, 0.0, 0.0, 0.0, 0.0, 0.0, 0.0, 0.0, 0.0, 0.0, 0.0, 0.0, 0.0, 0.0, 0.0, 0.0, 0.0, 0.0, 0.0, 0.0, 0.0, 0.0, 0.0, 0.0, 0.0, 0.0, 0.0, 0.0, 0.0, 0.0, 0.0, 0.0, 0.0, 0.0, 0.0, 0.0, 0.0, 0.0, 0.0, 0.0, 0.0, 0.0, 0.0, 0.0, 0.0, 0.0, 0.0, 0.0, 0.0, 0.0, 0.0, 0.0, 0.0, 0.0, 0.0, 0.0, 0.0, 0.0, 0.0, 0.0, 0.0, 0.0, 0.0, 0.0, 0.0, 0.0, 0.0, 0.0, 0.0, 0.0, 0.0, 0.0, 0.0, 0.0, 0.0, 0.0, 0.0, 0.0, 0.0, 0.0, 0.0, 0.0, 0.0, 0.0, 0.0, 0.0, 0.0, 0.0, 0.0, 0.0, 0.0, 0.0, 0.0, 0.0, 0.0, 0.0, 0.0, 0.0, 0.0, 0.0, 0.0, 0.0, 0.0, 0.0, 0.0, 0.0, 0.0, 0.0, 0.0, 0.0, 0.0, 0.0, 0.0, 0.0, 0.0, 0.0, 0.0, 0.0, 0.0, 0.0, 0.0, 0.0, 0.0, 0.0, 0.0, 0.0, 0.0, 0.0, 0.0, 0.0, 0.0, 0.0, 0.0, 0.0, 0.0, 0.0, 0.0, 0.0, 0.0, 0.0, 0.0, 0.0, 0.0, 0.0, 0.0, 0.0, 0.0, 0.0, 0.0, 0.0, 0.0, 0.0, 0.0, 0.0, 0.0, 0.0, 0.0, 0.0, 0.0, 0.0, 0.0, 0.0, 0.0, 0.0, 0.0, 0.0, 0.0, 0.0, 0.0, 0.0, 0.0, 0.0, 0.0, 0.0, 0.0, 0.0, 0.0, 0.0, 0.0, 0.0, 0.0, 0.0, 0.0, 0.0, 0.0, 0.0, 0.0, 0.0, 0.0, 0.0, 0.0, 0.0, 0.0, 0.0, 0.0, 0.0, 0.0, 0.0, 0.0, 0.0, 0.0, 0.0, 0.0, 0.0, 0.0, 0.0, 0.0, 0.0, 0.0, 0.0, 0.0, 0.0, 0.0, 0.0, 0.0, 0.0, 0.0, 0.0, 0.0, 0.0, 0.0, 0.0, 0.0, 0.0, 0.0, 0.0, 0.0, 0.0, 0.0, 0.0, 0.0, 0.0, 0.0, 0.0, 0.0, 0.0, 0.0, 0.0, 0.0, 0.0, 0.0, 0.0, 0.0, 0.0, 0.0, 0.0, 0.0, 0.0, 0.0, 0.0, 0.0, 0.0, 0.0, 0.0, 0.0, 0.0, 0.0, 0.0, 0.0, 0.0, 0.0, 0.0, 0.0, 0.0, 0.0, 0.0, 0.0, 0.0, 0.0, 0.0, 0.0, 0.0, 0.0, 0.0, 0.0, 0.0, 0.0, 0.0, 0.0, 0.0, 0.0, 0.0, 0.0, 0.0, 0.0, 0.0, 0.0, 0.0, 0.0, 0.0, 0.0, 0.0, 0.0, 0.0, 0.0, 0.0, 0.0, 0.0, 0.0, 0.0, 0.0, 0.0, 0.0, 0.0, 0.0, 0.0, 0.0, 0.0, 0.0, 0.0, 0.0, 0.0, 0.0, 0.0, 0.0, 0.0, 0.0, 0.0, 0.0, 0.0, 0.0, 0.0, 0.0, 0.0, 0.0, 0.0, 0.0, 0.0, 0.0, 0.0, 0.0, 0.0, 0.0, 0.0, 0.0, 0.0, 0.0, 0.0, 0.0, 0.0, 0.0, 0.0, 0.0, 0.0, 0.0, 0.0, 0.0, 0.0, 0.0, 0.0, 0.0, 0.0, 0.0, 0.0, 0.0, 0.0, 0.0, 0.0, 0.0, 0.0, 0.0, 0.0, 0.0, 0.0, 0.0, 0.0, 0.0, 0.0, 0.0, 0.0, 0.0, 0.0, 0.0, 0.0, 0.0, 0.0, 0.0, 0.0, 0.0, 0.0, 0.0, 0.0, 0.0, 0.0, 0.0, 0.0, 0.0, 0.0, 0.0, 0.0, 0.0, 0.0, 0.0, 0.0, 0.0, 0.0, 0.0, 0.0, 0.0, 0.0, 0.0, 0.0, 0.0, 0.0, 0.0, 0.0, 0.0, 0.0, 0.0, 0.0, 0.0, 0.0, 0.0, 0.0, 0.0, 0.0, 0.0, 0.0, 0.0, 0.0, 0.0, 0.0, 0.0, 0.0, 0.0, 0.0, 0.0, 0.0, 0.0, 0.0, 0.0, 0.0, 0.0, 0.0, 0.0, 0.0, 0.0, 0.0, 0.0, 0.0, 0.0, 0.0, 0.0, 0.0, 0.0, 0.0, 0.0, 0.0, 0.0, 0.0, 0.0, 0.0, 0.0, 0.0, 0.0, 0.0, 0.0, 0.0, 0.0, 0.0, 0.0, 0.0, 0.0, 0.0, 0.0, 0.0, 0.0, 0.0, 0.0, 0.0, 0.0, 0.0, 0.0, 0.0, 0.0, 0.0, 0.0, 0.0, 0.0, 0.0, 0.0, 0.0, 0.0, 0.0, 0.0, 0.0, 0.0, 0.0, 0.0, 0.0, 0.0, 0.0, 0.0, 0.0, 0.0, 0.0, 0.0, 0.0, 0.0, 0.0, 0.0, 0.0, 0.0, 0.0, 0.0, 0.0, 0.0, 0.0, 0.0, 0.0, 0.0, 0.0, 0.0, 0.0, 0.0, 0.0, 0.0, 0.0, 0.0, 0.0, 0.0, 0.0, 0.0, 0.0, 0.0, 0.0, 0.0, 0.0, 0.0, 0.0, 0.0, 0.0, 0.0, 0.0, 0.0, 0.0, 0.0, 0.0, 0.0, 0.0, 0.0, 0.0, 0.0, 0.0, 0.0, 0.0, 0.0, 0.0, 0.0, 0.0, 0.0, 0.0, 0.0, 0.0, 0.0, 0.0, 0.0, 0.0, 0.0, 0.0, 0.0, 0.0, 0.0, 0.0, 0.0, 0.0, 0.0, 0.0, 0.0, 0.0, 0.0, 0.0, 0.0, 0.0, 0.0, 0.0, 0.0, 0.0, 0.0, 0.0, 0.0, 0.0, 0.0, 0.0, 0.0, 0.0, 0.0, 0.0, 0.0, 0.0, 0.0, 0.0, 0.0, 0.0, 0.0, 0.0, 0.0, 0.0, 0.0, 0.0, 0.0, 0.0, 0.0, 0.0, 0.0, 0.0, 0.0, 0.0, 0.0, 0.0, 0.0, 0.0, 0.0, 0.0, 0.0, 0.0, 0.0, 0.0, 0.0, 0.0, 0.0, 0.0, 0.0, 0.0, 0.0, 0.0, 0.0, 0.0, 0.0, 0.0, 0.0, 0.0, 0.0, 0.0, 0.0, 0.0, 0.0, 0.0, 0.0, 0.0, 0.0, 0.0, 0.0, 0.0, 0.0, 0.0, 0.0, 0.0, 0.0, 0.0, 0.0, 0.0, 0.0, 0.0, 0.0, 0.0, 0.0, 0.0, 0.0, 0.0, 0.0, 0.0, 0.0, 0.0, 0.0, 0.0, 0.0, 0.0, 0.0, 0.0, 0.0, 0.0, 0.0, 0.0, 0.0, 0.0, 0.0, 0.0, 0.0, 0.0, 0.0, 0.0, 0.0, 0.0, 0.0, 0.0, 0.0, 0.0, 0.0, 0.0, 0.0, 0.0, 0.0, 0.0, 0.0, 0.0, 0.0, 0.0, 0.0, 0.0, 0.0, 0.0, 0.0, 0.0, 0.0, 0.0, 0.0, 0.0, 0.0, 0.0, 0.0, 0.0, 0.0, 0.0, 0.0, 0.0, 0.0, 0.0, 0.0, 0.0, 0.0, 0.0, 0.0, 0.0, 0.0, 0.0, 0.0, 0.0, 0.0, 0.0, 0.0, 0.0, 0.0, 0.0, 0.0, 0.0, 0.0, 0.0, 0.0, 0.0, 0.0, 0.0, 0.0, 0.0, 0.0, 0.0, 0.0, 0.0, 0.0, 0.0, 0.0, 0.0, 0.0, 0.0, 0.0, 0.0, 0.0, 0.0, 0.0, 0.0, 0.0, 0.0, 0.0, 0.0, 0.0, 0.0, 0.0, 0.0, 0.0, 0.0, 0.0, 0.0, 0.0, 0.0, 0.0, 0.0, 0.0, 0.0, 0.0, 0.0, 0.0, 0.0, 0.0, 0.0, 0.0, 0.0, 0.0, 0.0, 0.0, 0.0, 0.0, 0.0, 0.0, 0.0, 0.0, 0.0, 0.0, 0.0, 0.0, 0.0, 0.0, 0.0, 0.0, 0.0, 0.0, 0.0, 0.0, 0.0, 0.0, 0.0, 0.0, 0.0, 0.0, 0.0, 0.0, 0.0, 0.0, 0.0, 0.0, 0.0, 0.0, 0.0, 0.0, 0.0, 0.0, 0.0, 0.0, 0.0, 0.0, 0.0, 0.0, 0.0, 0.0, 0.0, 0.0, 0.0, 0.0, 0.0, 0.0, 0.0, 0.0, 0.0, 0.0, 0.0, 0.0, 0.0, 0.0, 0.0, 0.0, 0.0, 0.0, 0.0, 0.0, 0.0, 0.0, 0.0, 0.0, 0.0, 0.0, 0.0, 0.0, 0.0, 0.0, 0.0, 0.0, 0.0, 0.0, 0.0, 0.0, 0.0, 0.0, 0.0, 0.0, 0.0, 0.0, 0.0, 0.0, 0.0, 0.0, 0.0, 0.0, 0.0, 0.0, 0.0, 0.0, 0.0, 0.0, 0.0, 0.0, 0.0, 0.0, 0.0, 0.0, 0.0, 0.0, 0.0, 0.0, 0.0, 0.0, 0.0, 0.0, 0.0, 0.0, 0.0, 0.0, 0.0, 0.0, 0.0, 0.0, 0.0, 0.0, 0.0, 0.0, 0.0, 0.0, 0.0, 0.0, 0.0, 0.0, 0.0, 0.0, 0.0, 0.0, 0.0, 0.0, 0.0, 0.0, 0.0, 0.0, 0.0, 0.0, 0.0, 0.0, 0.0, 0.0, 0.0, 0.0, 0.0, 0.0, 0.0, 0.0, 0.0, 0.0, 0.0, 0.0, 0.0, 0.0, 0.0, 0.0, 0.0, 0.0, 0.0, 0.0, 0.0, 0.0, 0.0, 0.0, 0.0, 0.0, 0.0, 0.0, 0.0, 0.0, 0.0, 0.0, 0.0, 0.0, 0.0, 0.0, 0.0, 0.0, 0.0, 0.0, 0.0, 0.0, 0.0, 0.0, 0.0, 0.0, 0.0, 0.0, 0.0, 0.0, 0.0, 0.0, 0.0, 0.0, 0.0, 0.0, 0.0, 0.0, 0.0, 0.0, 0.0, 0.0, 0.0, 0.0, 0.0, 0.0, 0.0, 0.0, 0.0, 0.0, 0.0, 0.0, 0.0, 0.0, 0.0, 0.0, 0.0, 0.0, 0.0, 0.0, 0.0, 0.0, 0.0, 0.0, 0.0, 0.0, 0.0, 0.0, 0.0, 0.0, 0.0, 0.0, 0.0, 0.0, 0.0, 0.0, 0.0, 0.0, 0.0, 0.0, 0.0, 0.0, 0.0, 0.0, 0.0, 0.0, 0.0, 0.0, 0.0, 0.0, 0.0, 0.0, 0.0, 0.0, 0.0, 0.0, 0.0, 0.0, 0.0, 0.0, 0.0, 0.0, 0.0, 0.0, 0.0, 0.0, 0.0, 0.0, 0.0, 0.0, 0.0, 0.0, 0.0, 0.0, 0.0, 0.0, 0.0, 0.0, 0.0, 0.0, 0.0, 0.0, 0.0, 0.0, 0.0, 0.0, 0.0, 0.0, 0.0, 0.0, 0.0, 0.0, 0.0, 0.0, 0.0, 0.0, 0.0, 0.0, 0.0, 0.0, 0.0, 0.0, 0.0, 0.0, 0.0, 0.0, 0.0, 0.0, 0.0, 0.0, 0.0, 0.0, 0.0, 0.0, 0.0, 0.0, 0.0, 0.0, 0.0, 0.0, 0.0, 0.0, 0.0, 0.0, 0.0, 0.0, 0.0, 0.0, 0.0, 0.0, 0.0, 0.0, 0.0, 0.0, 0.0, 0.0, 0.0, 0.0, 0.0, 0.0, 0.0, 0.0, 0.0, 0.0, 0.0, 0.0, 0.0, 0.0, 0.0, 0.0, 0.0, 0.0, 0.0, 0.0, 0.0, 0.0, 0.0, 0.0, 0.0, 0.0, 0.0, 0.0, 0.0, 0.0, 0.0, 0.0, 0.0, 0.0, 0.0, 0.0, 0.0, 0.0, 0.0, 0.0, 0.0, 0.0, 0.0, 0.0, 0.0, 0.0, 0.0, 0.0, 0.0, 0.0, 0.0, 0.0, 0.0, 0.0, 0.0, 0.0, 0.0, 0.0, 0.0, 0.0, 0.0, 0.0, 0.0, 0.0, 0.0, 0.0, 0.0, 0.0, 0.0, 0.0, 0.0, 0.0, 0.0, 0.0, 0.0, 0.0, 0.0, 0.0, 0.0, 0.0, 0.0, 0.0, 0.0, 0.0, 0.0, 0.0, 0.0, 0.0, 0.0, 0.0, 0.0, 0.0, 0.0, 0.0, 0.0, 0.0, 0.0, 0.0, 0.0, 0.0, 0.0, 0.0, 0.0, 0.0, 0.0, 0.0, 0.0, 0.0, 0.0, 0.0, 0.0, 0.0, 0.0, 0.0, 0.0, 0.0, 0.0, 0.0, 0.0, 0.0, 0.0, 0.0, 0.0, 0.0, 0.0, 0.0, 0.0, 0.0, 0.0, 0.0, 0.0, 0.0, 0.0, 0.0, 0.0, 0.0, 0.0, 0.0, 0.0, 0.0, 0.0, 0.0, 0.0, 0.0, 0.0, 0.0, 0.0, 0.0, 0.0, 0.0, 0.0, 0.0, 0.0, 0.0, 0.0, 0.0, 0.0, 0.0, 0.0, 0.0, 0.0, 0.0, 0.0, 0.0, 0.0, 0.0, 0.0, 0.0, 0.0, 0.0, 0.0, 0.0, 0.0, 0.0, 0.0, 0.0, 0.0, 0.0, 0.0, 0.0, 0.0, 0.0, 0.0, 0.0, 0.0, 0.0, 0.0, 0.0, 0.0, 0.0, 0.0, 0.0, 0.0, 0.0, 0.0, 0.0, 0.0, 0.0, 0.0, 0.0, 0.0, 0.0, 0.0, 0.0, 0.0, 0.0, 0.0, 0.0, 0.0, 0.0, 0.0, 0.0, 0.0, 0.0, 0.0, 0.0, 0.0, 0.0, 0.0, 0.0, 0.0, 0.0, 0.0, 0.0, 0.0, 0.0, 0.0, 0.0, 0.0, 0.0, 0.0, 0.0, 0.0, 0.0, 0.0, 0.0, 0.0, 0.0, 0.0, 0.0, 0.0, 0.0, 0.0, 0.0, 0.0, 0.0, 0.0, 0.0, 0.0, 0.0, 0.0, 0.0, 0.0, 0.0, 0.0, 0.0, 0.0, 0.0, 0.0, 0.0, 0.0, 0.0, 0.0, 0.0, 0.0, 0.0, 0.0, 0.0, 0.0, 0.0, 0.0, 0.0, 0.0, 0.0, 0.0, 0.0, 0.0, 0.0, 0.0, 0.0, 0.0, 0.0, 0.0, 0.0, 0.0, 0.0, 0.0, 0.0, 0.0, 0.0, 0.0, 0.0, 0.0, 0.0, 0.0, 0.0, 0.0, 0.0, 0.0, 0.0, 0.0, 0.0, 0.0, 0.0, 0.0, 0.0, 0.0, 0.0, 0.0, 0.0, 0.0, 0.0, 0.0, 0.0, 0.0, 0.0, 0.0, 0.0, 0.0, 0.0, 0.0, 0.0, 0.0, 0.0, 0.0, 0.0, 0.0, 0.0, 0.0, 0.0, 0.0, 0.0, 0.0, 0.0, 0.0, 0.0, 0.0, 0.0, 0.0, 0.0, 0.0, 0.0, 0.0, 0.0, 0.0, 0.0, 0.0, 0.0, 0.0, 0.0, 0.0, 0.0, 0.0, 0.0, 0.0, 0.0, 0.0, 0.0, 0.0, 0.0, 0.0, 0.0, 0.0, 0.0, 0.0, 0.0, 0.0, 0.0, 0.0, 0.0, 0.0, 0.0, 0.0, 0.0, 0.0, 0.0, 0.0, 0.0, 0.0, 0.0, 0.0, 0.0, 0.0, 0.0, 0.0, 0.0, 0.0, 0.0, 0.0, 0.0, 0.0, 0.0, 0.0, 0.0, 0.0, 0.0, 0.0, 0.0, 0.0, 0.0, 0.0, 0.0, 0.0, 0.0, 0.0, 0.0, 0.0, 0.0, 0.0, 0.0, 0.0, 0.0, 0.0, 0.0, 0.0, 0.0, 0.0, 0.0, 0.0, 0.0, 0.0, 0.0, 0.0, 0.0, 0.0, 0.0, 0.0, 0.0, 0.0, 0.0, 0.0, 0.0, 0.0, 0.0, 0.0, 0.0, 0.0, 0.0, 0.0, 0.0, 0.0, 0.0, 0.0, 0.0, 0.0, 0.0, 0.0, 0.0, 0.0, 0.0, 0.0, 0.0, 0.0, 0.0, 0.0, 0.0, 0.0, 0.0, 0.0, 0.0, 0.0, 0.0, 0.0, 0.0, 0.0, 0.0, 0.0, 0.0, 0.0, 0.0, 0.0, 0.0, 0.0, 0.0, 0.0, 0.0, 0.0, 0.0, 0.0, 0.0, 0.0, 0.0, 0.0, 0.0, 0.0, 0.0, 0.0, 0.0, 0.0, 0.0, 0.0, 0.0, 0.0, 0.0, 0.0, 0.0, 0.0, 0.0, 0.0, 0.0, 0.0, 0.0, 0.0, 0.0, 0.0, 0.0, 0.0, 0.0, 0.0, 0.0, 0.0, 0.0, 0.0, 0.0, 0.0, 0.0, 0.0, 0.0, 0.0, 0.0, 0.0, 0.0, 0.0, 0.0])
me_cube_003.materials.append(mat_material_002)
me_cube_003.materials.append(mat_material_005)
me_cube_003.materials.append(mat_material)
me_cube_003.materials.append(mat_material_001)
me_cube_003.materials.append(mat_material_003)
me_cube_003.materials.append(mat_material_006)
me_cube_003.materials.append(mat_material_008)
me_cube_003.update()

# ---- objects
ob_cube_002 = bpy.data.objects.new('Cube.002', me_cube_003)

# ---- transforms, parenting, visibility, modifiers, constraints
ob_cube_002.location = (-5.96e-07, -0.09721, -0.5041)

# ---- collection membership
col_collection.objects.link(ob_cube_002)

# ---- scene / render settings (as saved in the file)
scene.frame_start = 1; scene.frame_end = 250; scene.frame_set(1)
scene.render.engine = 'BLENDER_EEVEE_NEXT'
bpy.context.view_layer.update()

# ---- added for rendering (the .blend has no active camera and no usable light): camera, sun
cam_auto = bpy.data.cameras.new('AutoCamera')
cam_auto.lens = 50.0
cam_auto.sensor_width = 36.0
cam_auto.clip_end = 1000.0
ob_auto_camera = bpy.data.objects.new('AutoCamera', cam_auto)
scene.collection.objects.link(ob_auto_camera)
ob_auto_camera.location = (4.70902, -5.88223, 3.91108)
ob_auto_camera.rotation_euler = (1.09748, -7.21219e-08, 0.694738)
scene.camera = ob_auto_camera
light_auto_sun = bpy.data.lights.new('AutoSun', 'SUN')
light_auto_sun.energy = 3.0
light_auto_sun.angle = 0.0523599
ob_auto_sun = bpy.data.objects.new('AutoSun', light_auto_sun)
scene.collection.objects.link(ob_auto_sun)
ob_auto_sun.rotation_euler = (0.872665, 0.174533, 0.523599)
bpy.context.view_layer.update()
